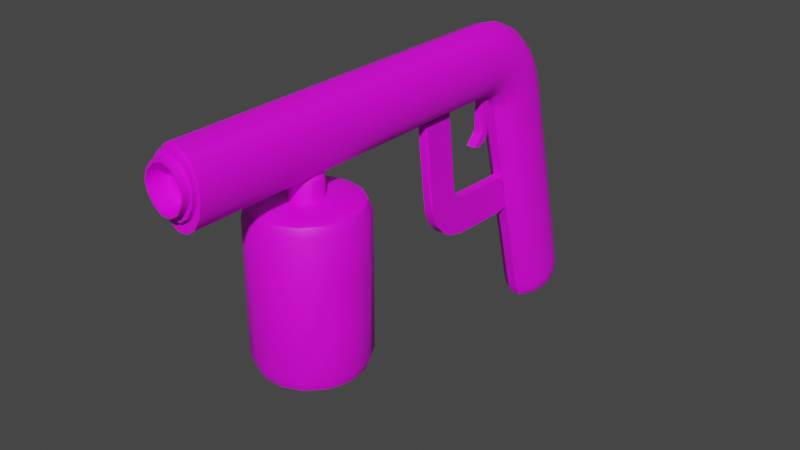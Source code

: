 # Source: Soudeuse.blend  (saved by Blender 2.93.20; exported with 4.5.12 LTS)
import bpy
from mathutils import Matrix  # noqa: F401  (used for matrix-valued properties, if any)

bpy.ops.wm.read_factory_settings(use_empty=True)
scene = bpy.context.scene
scene.name = 'Scene'

# ---- collections
col_collection = bpy.data.collections.new('Collection'); scene.collection.children.link(col_collection)

# ---- images (referenced by path relative to the original .blend; pixels are not part of the script)
import os
ASSET_DIR = os.environ.get("B2B_ASSET_DIR", "")  # directory of the original .blend (textures are referenced by path, not embedded)
HERE = os.path.dirname(os.path.abspath(__file__))  # packed textures are extracted next to this script under _unpacked/

def load_image(name, relpath, width, height, colorspace="sRGB"):
    """Load a texture the original file referenced (path relative to the .blend, or extracted next to this script)."""
    p = next((c for c in (os.path.join(HERE, relpath), os.path.join(ASSET_DIR, relpath)) if relpath and os.path.exists(c)), "")
    if p:
        img = bpy.data.images.load(p, check_existing=True)
        img.name = name
    else:  # same state as the original file: an image datablock whose file is absent (Cycles renders it pink)
        img = bpy.data.images.new(name, width, height)
        img.source = "FILE"
        img.filepath = "//" + (relpath or name)
    img.colorspace_settings.name = colorspace
    return img
img_carpentier_j_f_texture_tpmi_objets_png = load_image('Carpentier_J-F_Texture_TpMI_Objets.png', 'Carpentier-MI3-TP2-3D/Assets/Objets/Textures/Carpentier_J-F_Texture_TpMI_Objets.png', 1024, 1024, 'sRGB')

# ---- materials (node trees are filled in below, after node groups)
mat_carp_j_fc_gun_txt = bpy.data.materials.new('Carp_J-FC_Gun_Txt')
mat_carp_j_fc_gun_txt.use_transparent_shadow = False

# ---- node groups
ng_auto_smooth = bpy.data.node_groups.new('Auto Smooth', 'GeometryNodeTree')
_s = ng_auto_smooth.interface.new_socket(name='Geometry', in_out='OUTPUT', socket_type='NodeSocketGeometry')
_s = ng_auto_smooth.interface.new_socket(name='Geometry', in_out='INPUT', socket_type='NodeSocketGeometry')
_s = ng_auto_smooth.interface.new_socket(name='Angle', in_out='INPUT', socket_type='NodeSocketFloat')
_s.subtype = 'ANGLE'
_s.min_value = 0.0
_s.max_value = 3.142
ng_auto_smooth.is_modifier = True
_N = ng_auto_smooth.nodes; _L = ng_auto_smooth.links
n0 = _N.new('NodeGroupOutput'); n0.name = 'Group Output'; n0.location = (480, -100)
n1 = _N.new('NodeGroupInput'); n1.name = 'Group Input'; n1.location = (-420, -300)
n2 = _N.new('NodeGroupInput'); n2.name = 'Group Input.001'; n2.location = (-60, -100)
n3 = _N.new('GeometryNodeSetShadeSmooth'); n3.name = 'Set Shade Smooth'; n3.location = (120, -100)
n3.domain = 'EDGE'
n4 = _N.new('GeometryNodeSetShadeSmooth'); n4.name = 'Set Shade Smooth.001'; n4.location = (300, -100)
n5 = _N.new('GeometryNodeInputMeshEdgeAngle'); n5.name = 'Edge Angle'; n5.location = (-420, -220)
n6 = _N.new('GeometryNodeInputEdgeSmooth'); n6.name = 'Is Edge Smooth'; n6.location = (-60, -160)
n7 = _N.new('GeometryNodeInputShadeSmooth'); n7.name = 'Is Face Smooth'; n7.location = (-240, -340)
n8 = _N.new('FunctionNodeBooleanMath'); n8.name = 'Boolean Math'; n8.location = (-60, -220)
n9 = _N.new('FunctionNodeCompare'); n9.name = 'Compare'; n9.location = (-240, -180)
n9.operation = 'LESS_EQUAL'
_L.new(n5.outputs[0], n9.inputs[0])
_L.new(n4.outputs[0], n0.inputs[0])
_L.new(n1.outputs[1], n9.inputs[1])
_L.new(n9.outputs[0], n8.inputs[0])
_L.new(n7.outputs[0], n8.inputs[1])
_L.new(n2.outputs[0], n3.inputs[0])
_L.new(n6.outputs[0], n3.inputs[1])
_L.new(n3.outputs[0], n4.inputs[0])
_L.new(n8.outputs[0], n3.inputs[2])
n0.is_active_output = True

# ---- material node trees
mat_carp_j_fc_gun_txt.use_nodes = True; mat_carp_j_fc_gun_txt.node_tree.nodes.clear()
_N = mat_carp_j_fc_gun_txt.node_tree.nodes; _L = mat_carp_j_fc_gun_txt.node_tree.links
n0 = _N.new('ShaderNodeBsdfPrincipled'); n0.name = 'Principled BSDF'; n0.location = (10, 300)
n0.distribution = 'GGX'
n0.subsurface_method = 'BURLEY'
n0.inputs[3].default_value = 1.45
n0.inputs[27].default_value = (0.0, 0.0, 0.0, 1.0)
n0.inputs[28].default_value = 1.0
n1 = _N.new('ShaderNodeOutputMaterial'); n1.name = 'Material Output'; n1.location = (300, 300)
n2 = _N.new('ShaderNodeTexImage'); n2.name = 'Texture image'; n2.location = (-280, 280)
n2.image = img_carpentier_j_f_texture_tpmi_objets_png
n3 = _N.new('ShaderNodeTexImage'); n3.name = 'Texture image.001'; n3.location = (-280, -80)
n3.image = img_carpentier_j_f_texture_tpmi_objets_png
_L.new(n0.outputs[0], n1.inputs[0])
_L.new(n2.outputs[0], n0.inputs[0])
_L.new(n3.outputs[1], n0.inputs[4])
n1.is_active_output = True

# ---- world
world_world = bpy.data.worlds.new('World'); scene.world = world_world
world_world.use_nodes = True; world_world.node_tree.nodes.clear()
_N = world_world.node_tree.nodes; _L = world_world.node_tree.links
n0 = _N.new('ShaderNodeOutputWorld'); n0.name = 'World Output'; n0.location = (300, 300)
n1 = _N.new('ShaderNodeBackground'); n1.name = 'Background'; n1.location = (10, 300)
n1.inputs[0].default_value = (0.05088, 0.05088, 0.05088, 1.0)
_L.new(n1.outputs[0], n0.inputs[0])
n0.is_active_output = True
world_world.color = (0.05088, 0.05088, 0.05088)
world_world.use_sun_shadow = False
world_world.sun_shadow_jitter_overblur = 0.0

# ---- meshes
me_cylindre = bpy.data.meshes.new('Cylindre')
me_cylindre.from_pydata([(0.0, 0.1117, 2.275), (0.1771, 0.05585, 2.26), (0.3236, -0.102, 2.22), (0.4142, -0.3345, 2.162), (0.4331, -0.6015, 2.094), (0.3771, -0.8569, 2.03), (0.256, -1.056, 1.979), (0.09054, -1.166, 1.951), (-0.09054, -1.166, 1.951), (-0.256, -1.056, 1.979), (-0.3771, -0.8569, 2.03), (-0.4331, -0.6015, 2.094), (-0.4142, -0.3345, 2.162), (-0.3236, -0.102, 2.22), (-0.1771, 0.05585, 2.26), (0.1771, -0.08306, 2.73), (-4.925e-08, -0.03259, 2.757), (0.3236, -0.2258, 2.651), (0.4142, -0.436, 2.536), (0.4331, -0.6775, 2.403), (0.3771, -0.9083, 2.277), (0.256, -1.089, 2.178), (0.09054, -1.188, 2.123), (-0.09054, -1.188, 2.123), (-0.256, -1.089, 2.178), (-0.3771, -0.9083, 2.277), (-0.4331, -0.6775, 2.403), (-0.4142, -0.436, 2.536), (-0.3236, -0.2258, 2.651), (-0.1771, -0.08306, 2.73), (0.1771, -0.2917, 3.068), (-4.925e-08, -0.2499, 3.108), (0.3236, -0.4097, 2.956), (0.4142, -0.5836, 2.791), (0.4331, -0.7834, 2.601), (0.3771, -0.9744, 2.42), (0.256, -1.124, 2.278), (0.09054, -1.205, 2.201), (-0.09054, -1.205, 2.201), (-0.256, -1.124, 2.278), (-0.3771, -0.9744, 2.42), (-0.4331, -0.7834, 2.601), (-0.4142, -0.5836, 2.791), (-0.3236, -0.4097, 2.956), (-0.1771, -0.2917, 3.068), (0.1771, -0.7383, 3.484), (-1.66e-07, -0.7129, 3.535), (0.3236, -0.8102, 3.338), (0.4142, -0.9162, 3.122), (0.4331, -1.038, 2.875), (0.3771, -1.154, 2.639), (0.256, -1.245, 2.454), (0.09054, -1.295, 2.353), (-0.09054, -1.295, 2.353), (-0.256, -1.245, 2.454), (-0.3771, -1.154, 2.639), (-0.4331, -1.038, 2.875), (-0.4142, -0.9162, 3.122), (-0.3236, -0.8102, 3.338), (-0.1771, -0.7383, 3.484), (0.1771, -1.157, 3.663), (-2.216e-07, -1.147, 3.72), (0.3236, -1.185, 3.503), (0.4142, -1.227, 3.266), (0.4331, -1.275, 2.995), (0.3771, -1.32, 2.736), (0.256, -1.356, 2.533), (0.09054, -1.376, 2.422), (-0.09054, -1.376, 2.422), (-0.256, -1.356, 2.533), (-0.3771, -1.32, 2.736), (-0.4331, -1.275, 2.995), (-0.4142, -1.227, 3.266), (-0.3236, -1.185, 3.503), (-0.1771, -1.157, 3.663), (0.1645, -1.527, 3.719), (-0.0127, -1.528, 3.777), (0.3111, -1.526, 3.557), (0.4019, -1.526, 3.317), (0.4211, -1.526, 3.042), (0.3654, -1.527, 2.778), (0.2445, -1.529, 2.572), (0.07918, -1.53, 2.459), (-0.1019, -1.532, 2.459), (-0.2674, -1.533, 2.572), (-0.3888, -1.534, 2.777), (-0.445, -1.534, 3.041), (-0.4264, -1.533, 3.316), (-0.3361, -1.531, 3.556), (-0.1898, -1.53, 3.719), (0.2162, -8.299, 3.692), (0.04473, -8.3, 3.748), (0.3549, -8.298, 3.538), (0.4315, -8.298, 3.336), (0.443, -8.298, 3.172), (0.4033, -8.299, 2.984), (0.2931, -8.301, 2.796), (0.1343, -8.302, 2.688), (-0.04126, -8.304, 2.688), (-0.2003, -8.305, 2.796), (-0.3112, -8.305, 2.984), (-0.3516, -8.305, 3.173), (-0.3406, -8.305, 3.337), (-0.2648, -8.304, 3.538), (-0.1266, -8.302, 3.692), (0.2221, -8.299, 3.735), (0.04495, -8.3, 3.792), (0.3688, -8.298, 3.572), (0.4596, -8.298, 3.333), (0.4788, -8.298, 3.057), (0.4231, -8.299, 2.794), (0.3021, -8.301, 2.588), (0.1368, -8.302, 2.475), (-0.04424, -8.304, 2.475), (-0.2098, -8.305, 2.587), (-0.3312, -8.306, 2.793), (-0.3874, -8.306, 3.056), (-0.3687, -8.305, 3.332), (-0.2784, -8.303, 3.572), (-0.1321, -8.302, 3.735), (0.2221, -8.299, 3.735), (0.04495, -8.3, 3.792), (0.3688, -8.298, 3.572), (0.4596, -8.298, 3.333), (0.4788, -8.298, 3.057), (0.4231, -8.299, 2.794), (0.3021, -8.301, 2.588), (0.1368, -8.302, 2.475), (-0.04424, -8.304, 2.475), (-0.2098, -8.305, 2.587), (-0.3312, -8.306, 2.793), (-0.3874, -8.306, 3.056), (-0.3687, -8.305, 3.332), (-0.2784, -8.303, 3.572), (-0.1321, -8.302, 3.735), (0.212, -8.392, 3.588), (0.04533, -8.393, 3.642), (0.3442, -8.391, 3.441), (0.4091, -8.391, 3.27), (0.4141, -8.391, 3.197), (0.3877, -8.392, 3.072), (0.2863, -8.393, 2.899), (0.133, -8.394, 2.794), (-0.038, -8.396, 2.794), (-0.1917, -8.397, 2.899), (-0.294, -8.397, 3.072), (-0.3213, -8.397, 3.2), (-0.3165, -8.397, 3.271), (-0.2528, -8.396, 3.441), (-0.1212, -8.395, 3.587), (0.2169, -8.392, 3.693), (0.04551, -8.393, 3.748), (0.3557, -8.391, 3.539), (0.4323, -8.391, 3.336), (0.4437, -8.391, 3.172), (0.4041, -8.392, 2.984), (0.2938, -8.393, 2.797), (0.1351, -8.395, 2.688), (-0.04047, -8.396, 2.688), (-0.1995, -8.397, 2.796), (-0.3104, -8.398, 2.984), (-0.3509, -8.398, 3.173), (-0.3398, -8.397, 3.337), (-0.264, -8.396, 3.538), (-0.1258, -8.394, 3.692), (0.2098, -8.535, 3.531), (0.04573, -8.536, 3.584), (0.3385, -8.534, 3.388), (0.3969, -8.534, 3.234), (0.3985, -8.534, 3.21), (0.3793, -8.534, 3.119), (0.2827, -8.536, 2.955), (0.1323, -8.537, 2.852), (-0.03616, -8.539, 2.852), (-0.187, -8.54, 2.955), (-0.2845, -8.54, 3.12), (-0.3048, -8.54, 3.215), (-0.3034, -8.54, 3.236), (-0.2462, -8.539, 3.388), (-0.1182, -8.538, 3.53), (0.2125, -8.535, 3.588), (0.04583, -8.536, 3.642), (0.3447, -8.534, 3.441), (0.4095, -8.534, 3.27), (0.4146, -8.534, 3.197), (0.3882, -8.535, 3.072), (0.2868, -8.536, 2.899), (0.1335, -8.537, 2.795), (-0.03751, -8.539, 2.794), (-0.1912, -8.54, 2.899), (-0.2935, -8.54, 3.072), (-0.3208, -8.54, 3.2), (-0.316, -8.54, 3.271), (-0.2523, -8.539, 3.441), (-0.1207, -8.538, 3.587), (0.2075, -8.176, 3.53), (0.0434, -8.177, 3.583), (0.3361, -8.175, 3.387), (0.3946, -8.175, 3.233), (0.3962, -8.175, 3.21), (0.377, -8.176, 3.119), (0.2804, -8.177, 2.954), (0.13, -8.178, 2.852), (-0.0385, -8.18, 2.852), (-0.1893, -8.181, 2.954), (-0.2868, -8.181, 3.119), (-0.3071, -8.181, 3.214), (-0.3057, -8.181, 3.235), (-0.2485, -8.18, 3.387), (-0.1205, -8.179, 3.53), (0.09054, -0.8521, 0.712), (0.09054, -0.675, 0.01199), (-0.09054, -0.8521, 0.712), (-0.09054, -0.675, 0.01199), (0.09054, -0.8356, 0.7151), (0.09054, -0.7112, 0.00387), (-0.09054, -0.8356, 0.7151), (-0.09054, -0.7112, 0.00387), (0.09054, -0.902, 0.7024), (0.09054, -0.8324, -0.01625), (-0.09054, -0.902, 0.7024), (-0.09054, -0.8324, -0.01625), (0.09054, -0.9739, 0.6951), (0.09054, -0.9353, -0.02589), (-0.09054, -0.9739, 0.6951), (-0.09054, -0.9353, -0.02588), (0.08734, -1.495, 0.7046), (0.08624, -1.456, -0.01645), (-0.09367, -1.5, 0.7046), (-0.09477, -1.461, -0.01645), (0.08895, -1.894, 0.7225), (0.08923, -1.904, 0.0005023), (-0.09206, -1.9, 0.7225), (-0.09178, -1.909, 0.0005025), (0.08978, -1.923, 0.7205), (0.09244, -2.017, 0.004468), (-0.09123, -1.929, 0.7205), (-0.08858, -2.022, 0.004468), (0.09167, -1.99, 0.7276), (0.09618, -2.148, 0.02309), (-0.08934, -1.995, 0.7276), (-0.08484, -2.153, 0.02309), (0.09448, -2.089, 0.7373), (0.104, -2.423, 0.09725), (-0.08653, -2.094, 0.7373), (-0.07701, -2.428, 0.09725), (0.09594, -2.14, 0.7513), (0.1097, -2.622, 0.2143), (-0.08507, -2.145, 0.7513), (-0.07132, -2.627, 0.2143), (0.09785, -2.207, 0.7735), (0.1165, -2.86, 0.4659), (-0.08316, -2.212, 0.7735), (-0.06455, -2.865, 0.4659), (-0.09057, -1.377, 2.422), (0.09051, -1.377, 2.422), (-0.1018, -1.538, 2.429), (0.07932, -1.536, 2.429), (-0.09061, -1.378, 2.402), (0.09048, -1.378, 2.402), (-0.09174, -1.383, 1.737), (0.08934, -1.383, 1.737), (-0.09182, -1.41, 1.675), (0.08926, -1.41, 1.675), (-0.1023, -1.539, 1.771), (0.07877, -1.537, 1.771), (-0.09191, -1.462, 1.615), (0.08917, -1.462, 1.615), (-0.1024, -1.545, 1.753), (0.07866, -1.542, 1.754), (-0.103, -1.629, 1.529), (0.07799, -1.624, 1.528), (-0.1066, -1.617, 1.66), (0.07444, -1.613, 1.662), (-0.1001, -1.732, 1.561), (0.08093, -1.727, 1.56), (-0.1021, -1.656, 1.626), (0.07888, -1.65, 1.626), (0.09561, -3.019, 0.9548), (0.1191, -2.951, 0.7083), (-0.03467, -3.023, 0.9548), (-0.06196, -2.956, 0.7083), (0.1005, -3.19, 2.336), (0.1252, -3.167, 2.454), (-0.02981, -3.193, 2.336), (-0.05578, -3.173, 2.454), (0.06812, -2.283, 0.8554), (0.1015, -2.333, 0.8441), (0.09828, -2.222, 0.7898), (-0.07956, -2.338, 0.8441), (-0.04914, -2.286, 0.8554), (-0.08273, -2.227, 0.7898), (0.1072, -2.534, 2.459), (0.07381, -2.483, 2.459), (-0.04345, -2.486, 2.459), (-0.07383, -2.539, 2.459), (-0.0989, -1.497, 2.407), (-0.08141, -1.538, 2.409), (-0.1018, -1.538, 2.429), (-0.09497, -1.526, 2.408), (0.05894, -1.537, 2.408), (0.0822, -1.496, 2.406), (0.07932, -1.536, 2.429), (0.07419, -1.525, 2.408), (-0.0818, -1.534, 1.794), (-0.09949, -1.495, 1.779), (-0.1023, -1.539, 1.771), (-0.09542, -1.522, 1.79), (0.08162, -1.494, 1.778), (0.05854, -1.532, 1.793), (0.07877, -1.537, 1.771), (0.07374, -1.521, 1.789), (-1.622e-08, 1.063, -1.977), (0.0, 1.085, -1.574), (-7.909e-09, 1.109, -1.914), (-2.028e-09, 1.118, -1.766), (0.1451, 1.017, -1.989), (0.1771, 1.029, -1.588), (0.1612, 1.059, -1.927), (0.173, 1.063, -1.78), (0.265, 0.8878, -2.022), (0.3236, 0.8715, -1.628), (0.2945, 0.9149, -1.963), (0.316, 0.9089, -1.819), (0.3392, 0.6974, -2.07), (0.4142, 0.639, -1.687), (0.3769, 0.7033, -2.017), (0.4044, 0.6819, -1.876), (0.3547, 0.4787, -2.125), (0.4331, 0.3719, -1.754), (0.3941, 0.4603, -2.078), (0.4229, 0.4211, -1.942), (0.3089, 0.2696, -2.178), (0.3771, 0.1166, -1.819), (0.3432, 0.228, -2.137), (0.3683, 0.1717, -2.005), (0.2096, 0.1062, -2.219), (0.256, -0.08294, -1.869), (0.2329, 0.04639, -2.183), (0.25, -0.0231, -2.054), (0.07415, 0.0168, -2.242), (0.09054, -0.1921, -1.897), (0.08239, -0.05299, -2.208), (0.08842, -0.1297, -2.081), (-0.07415, 0.0168, -2.242), (-0.09054, -0.1921, -1.897), (-0.08239, -0.05299, -2.208), (-0.08842, -0.1297, -2.081), (-0.2096, 0.1062, -2.219), (-0.256, -0.08294, -1.869), (-0.2329, 0.04639, -2.183), (-0.25, -0.0231, -2.054), (-0.3089, 0.2696, -2.178), (-0.3771, 0.1166, -1.819), (-0.3432, 0.228, -2.137), (-0.3683, 0.1717, -2.005), (-0.3547, 0.4787, -2.125), (-0.4331, 0.3719, -1.754), (-0.3941, 0.4603, -2.078), (-0.4229, 0.4211, -1.942), (-0.3392, 0.6974, -2.07), (-0.4142, 0.639, -1.687), (-0.3769, 0.7033, -2.017), (-0.4044, 0.6819, -1.876), (-0.265, 0.8878, -2.022), (-0.3236, 0.8715, -1.628), (-0.2945, 0.9149, -1.963), (-0.316, 0.9089, -1.819), (-0.1451, 1.017, -1.989), (-0.1771, 1.029, -1.588), (-0.1612, 1.059, -1.927), (-0.173, 1.063, -1.78)], [], [(369, 14, 0, 313), (321, 2, 3, 325), (325, 3, 4, 329), (329, 4, 5, 333), (333, 5, 6, 337), (337, 6, 7, 210, 211, 341), (341, 211, 213, 345), (210, 7, 8, 212), (349, 9, 10, 353), (353, 10, 11, 357), (357, 11, 12, 361), (361, 12, 13, 365), (365, 13, 14, 369), (2, 1, 15, 17), (317, 1, 2, 321), (313, 0, 1, 317), (28, 27, 42, 43), (7, 6, 21, 22), (12, 11, 26, 27), (5, 4, 19, 20), (10, 9, 24, 25), (0, 14, 29, 16), (3, 2, 17, 18), (8, 7, 22, 23), (1, 0, 16, 15), (13, 12, 27, 28), (6, 5, 20, 21), (11, 10, 25, 26), (4, 3, 18, 19), (9, 8, 23, 24), (14, 13, 28, 29), (38, 37, 52, 53), (21, 20, 35, 36), (29, 28, 43, 44), (22, 21, 36, 37), (16, 29, 44, 31), (23, 22, 37, 38), (15, 16, 31, 30), (24, 23, 38, 39), (17, 15, 30, 32), (25, 24, 39, 40), (18, 17, 32, 33), (26, 25, 40, 41), (19, 18, 33, 34), (27, 26, 41, 42), (20, 19, 34, 35), (46, 59, 74, 61), (30, 31, 46, 45), (39, 38, 53, 54), (32, 30, 45, 47), (40, 39, 54, 55), (33, 32, 47, 48), (41, 40, 55, 56), (34, 33, 48, 49), (42, 41, 56, 57), (35, 34, 49, 50), (43, 42, 57, 58), (36, 35, 50, 51), (44, 43, 58, 59), (37, 36, 51, 52), (31, 44, 59, 46), (61, 74, 89, 76), (53, 52, 67, 68), (45, 46, 61, 60), (54, 53, 68, 69), (47, 45, 60, 62), (55, 54, 69, 70), (48, 47, 62, 63), (56, 55, 70, 71), (49, 48, 63, 64), (57, 56, 71, 72), (50, 49, 64, 65), (58, 57, 72, 73), (51, 50, 65, 66), (59, 58, 73, 74), (52, 51, 66, 67), (79, 78, 108, 109), (82, 83, 256, 257), (60, 61, 76, 75), (69, 68, 83, 84), (62, 60, 75, 77), (70, 69, 84, 85), (63, 62, 77, 78), (71, 70, 85, 86), (64, 63, 78, 79), (72, 71, 86, 87), (65, 64, 79, 80), (73, 72, 87, 88), (66, 65, 80, 81), (74, 73, 88, 89), (67, 66, 81, 82), (93, 92, 152, 153), (87, 86, 116, 117), (80, 79, 109, 110), (88, 87, 117, 118), (81, 80, 110, 111), (89, 88, 118, 119), (82, 81, 111, 112), (76, 89, 119, 106), (83, 82, 112, 113), (75, 76, 106, 105), (84, 83, 113, 114), (77, 75, 105, 107), (85, 84, 114, 115), (78, 77, 107, 108), (86, 85, 115, 116), (121, 120, 105, 106), (120, 122, 107, 105), (122, 123, 108, 107), (123, 124, 109, 108), (124, 125, 110, 109), (125, 126, 111, 110), (126, 127, 112, 111), (127, 128, 113, 112), (128, 129, 114, 113), (129, 130, 115, 114), (130, 131, 116, 115), (131, 132, 117, 116), (132, 133, 118, 117), (133, 134, 119, 118), (134, 121, 106, 119), (91, 90, 120, 121), (90, 92, 122, 120), (92, 93, 123, 122), (93, 94, 124, 123), (94, 95, 125, 124), (95, 96, 126, 125), (96, 97, 127, 126), (97, 98, 128, 127), (98, 99, 129, 128), (99, 100, 130, 129), (100, 101, 131, 130), (101, 102, 132, 131), (102, 103, 133, 132), (103, 104, 134, 133), (104, 91, 121, 134), (141, 140, 185, 186), (101, 100, 160, 161), (94, 93, 153, 154), (102, 101, 161, 162), (95, 94, 154, 155), (103, 102, 162, 163), (96, 95, 155, 156), (104, 103, 163, 164), (97, 96, 156, 157), (91, 104, 164, 151), (98, 97, 157, 158), (90, 91, 151, 150), (99, 98, 158, 159), (92, 90, 150, 152), (100, 99, 159, 160), (136, 135, 150, 151), (135, 137, 152, 150), (137, 138, 153, 152), (138, 139, 154, 153), (139, 140, 155, 154), (140, 141, 156, 155), (141, 142, 157, 156), (142, 143, 158, 157), (143, 144, 159, 158), (144, 145, 160, 159), (145, 146, 161, 160), (146, 147, 162, 161), (147, 148, 163, 162), (148, 149, 164, 163), (149, 136, 151, 164), (167, 165, 195, 197), (149, 148, 193, 194), (142, 141, 186, 187), (136, 149, 194, 181), (143, 142, 187, 188), (135, 136, 181, 180), (144, 143, 188, 189), (137, 135, 180, 182), (145, 144, 189, 190), (138, 137, 182, 183), (146, 145, 190, 191), (139, 138, 183, 184), (147, 146, 191, 192), (140, 139, 184, 185), (148, 147, 192, 193), (166, 165, 180, 181), (165, 167, 182, 180), (167, 168, 183, 182), (168, 169, 184, 183), (169, 170, 185, 184), (170, 171, 186, 185), (171, 172, 187, 186), (172, 173, 188, 187), (173, 174, 189, 188), (174, 175, 190, 189), (175, 176, 191, 190), (176, 177, 192, 191), (177, 178, 193, 192), (178, 179, 194, 193), (179, 166, 181, 194), (195, 196, 209, 208, 207, 206, 205, 204, 203, 202, 201, 200, 199, 198, 197), (175, 174, 204, 205), (168, 167, 197, 198), (176, 175, 205, 206), (169, 168, 198, 199), (177, 176, 206, 207), (170, 169, 199, 200), (178, 177, 207, 208), (171, 170, 200, 201), (179, 178, 208, 209), (172, 171, 201, 202), (166, 179, 209, 196), (173, 172, 202, 203), (165, 166, 196, 195), (174, 173, 203, 204), (345, 213, 212, 8, 9, 349), (213, 211, 215, 217), (217, 215, 219, 221), (210, 212, 216, 214), (212, 213, 217, 216), (211, 210, 214, 215), (221, 219, 223, 225), (215, 214, 218, 219), (214, 216, 220, 218), (216, 217, 221, 220), (222, 224, 228, 226), (219, 218, 222, 223), (218, 220, 224, 222), (220, 221, 225, 224), (229, 227, 231, 233), (224, 225, 229, 228), (225, 223, 227, 229), (223, 222, 226, 227), (231, 230, 234, 235), (227, 226, 230, 231), (226, 228, 232, 230), (228, 229, 233, 232), (234, 236, 240, 238), (230, 232, 236, 234), (232, 233, 237, 236), (233, 231, 235, 237), (241, 239, 243, 245), (236, 237, 241, 240), (237, 235, 239, 241), (235, 234, 238, 239), (242, 244, 248, 246), (239, 238, 242, 243), (238, 240, 244, 242), (240, 241, 245, 244), (249, 247, 251, 253), (244, 245, 249, 248), (245, 243, 247, 249), (243, 242, 246, 247), (279, 287, 292, 283), (247, 246, 250, 251), (246, 248, 252, 250), (248, 249, 253, 252), (283, 292, 293, 294, 295, 285), (252, 253, 281, 289, 291), (280, 278, 282, 284), (253, 251, 279, 281), (250, 252, 291, 290, 286, 288), (289, 281, 285, 295), (259, 301, 308, 261), (83, 68, 254, 256), (68, 67, 255, 254), (67, 82, 257, 255), (256, 254, 258, 296, 298), (296, 258, 260, 305), (310, 309, 304, 306, 264, 265), (254, 255, 259, 258), (257, 256, 298, 297, 300, 302), (255, 257, 302, 301, 259), (258, 259, 261, 260), (263, 265, 269, 267), (260, 261, 263, 262), (261, 308, 310, 265, 263), (306, 305, 260, 262, 264), (268, 266, 270, 272), (262, 263, 267, 266), (264, 262, 266, 268), (265, 264, 268, 269), (271, 273, 277, 275), (269, 268, 272, 273), (267, 269, 273, 271), (266, 267, 271, 270), (274, 275, 277, 276), (270, 271, 275, 274), (272, 270, 274, 276), (273, 272, 276, 277), (278, 280, 281, 279), (283, 285, 284, 282), (279, 283, 282, 278), (285, 281, 280, 284), (251, 250, 288, 287, 279), (286, 287, 288), (289, 290, 291), (286, 293, 292, 287), (289, 295, 294, 290), (286, 290, 294, 293), (296, 299, 298), (299, 297, 298), (300, 303, 302), (303, 301, 302), (304, 307, 306), (307, 305, 306), (308, 311, 310), (311, 309, 310), (304, 297, 299, 307), (307, 299, 296, 305), (308, 301, 303, 311), (311, 303, 300, 309), (300, 297, 304, 309), (313, 317, 319, 315), (315, 319, 318, 314), (314, 318, 316, 312), (317, 321, 323, 319), (319, 323, 322, 318), (318, 322, 320, 316), (321, 325, 327, 323), (323, 327, 326, 322), (322, 326, 324, 320), (325, 329, 331, 327), (327, 331, 330, 326), (326, 330, 328, 324), (329, 333, 335, 331), (331, 335, 334, 330), (330, 334, 332, 328), (333, 337, 339, 335), (335, 339, 338, 334), (334, 338, 336, 332), (337, 341, 343, 339), (339, 343, 342, 338), (338, 342, 340, 336), (341, 345, 347, 343), (343, 347, 346, 342), (342, 346, 344, 340), (345, 349, 351, 347), (347, 351, 350, 346), (346, 350, 348, 344), (349, 353, 355, 351), (351, 355, 354, 350), (350, 354, 352, 348), (353, 357, 359, 355), (355, 359, 358, 354), (354, 358, 356, 352), (357, 361, 363, 359), (359, 363, 362, 358), (358, 362, 360, 356), (361, 365, 367, 363), (363, 367, 366, 362), (362, 366, 364, 360), (365, 369, 371, 367), (367, 371, 370, 366), (366, 370, 368, 364), (369, 313, 315, 371), (371, 315, 314, 370), (370, 314, 312, 368), (312, 316, 320, 324, 328, 332, 336, 340, 344, 348, 352, 356, 360, 364, 368)])
me_cylindre.polygons.foreach_set('use_smooth', [True] * 355)
_uv = me_cylindre.uv_layers.new(name='CarteUV')
_uv.uv.foreach_set('vector', [0.03827, 0.9464, 0.09836, 0.9464, 0.09836, 0.9735, 0.03827, 0.9735, 0.03827, 0.9464, 0.09836, 0.9464, 0.09836, 0.9735, 0.03827, 0.9735, 0.03827, 0.9464, 0.09836, 0.9464, 0.09836, 0.9735, 0.03827, 0.9735, 0.03827, 0.9464, 0.09836, 0.9464, 0.09836, 0.9735, 0.03827, 0.9735, 0.03827, 0.9464, 0.09836, 0.9464, 0.09836, 0.9735, 0.03827, 0.9735, 0.1279, 0.9707, 0.1469, 0.9651, 0.1469, 0.9538, 0.1279, 0.9482, 0.1088, 0.9538, 0.1088, 0.9651, 0.1059, 0.9482, 0.1499, 0.9482, 0.1499, 0.9707, 0.1059, 0.9707, 0.1059, 0.9482, 0.1499, 0.9482, 0.1499, 0.9707, 0.1059, 0.9707, 0.03827, 0.9464, 0.09836, 0.9464, 0.09836, 0.9735, 0.03827, 0.9735, 0.03827, 0.9464, 0.09836, 0.9464, 0.09836, 0.9735, 0.03827, 0.9735, 0.03827, 0.9464, 0.09836, 0.9464, 0.09836, 0.9735, 0.03827, 0.9735, 0.03827, 0.9464, 0.09836, 0.9464, 0.09836, 0.9735, 0.03827, 0.9735, 0.03827, 0.9464, 0.09836, 0.9464, 0.09836, 0.9735, 0.03827, 0.9735, 0.1747, 0.6121, 0.1998, 0.6121, 0.1998, 0.6371, 0.1747, 0.6371, 0.03827, 0.9464, 0.09836, 0.9464, 0.09836, 0.9735, 0.03827, 0.9735, 0.03827, 0.9464, 0.09836, 0.9464, 0.09836, 0.9735, 0.03827, 0.9735, 0.1747, 0.6121, 0.1998, 0.6121, 0.1998, 0.6371, 0.1747, 0.6371, 0.1747, 0.6121, 0.1998, 0.6121, 0.1998, 0.6371, 0.1747, 0.6371, 0.1747, 0.6121, 0.1998, 0.6121, 0.1998, 0.6371, 0.1747, 0.6371, 0.1747, 0.6121, 0.1998, 0.6121, 0.1998, 0.6371, 0.1747, 0.6371, 0.1747, 0.6121, 0.1998, 0.6121, 0.1998, 0.6371, 0.1747, 0.6371, 0.1747, 0.6121, 0.1998, 0.6121, 0.1998, 0.6371, 0.1747, 0.6371, 0.1747, 0.6121, 0.1998, 0.6121, 0.1998, 0.6371, 0.1747, 0.6371, 0.1747, 0.6121, 0.1998, 0.6121, 0.1998, 0.6371, 0.1747, 0.6371, 0.1747, 0.6121, 0.1998, 0.6121, 0.1998, 0.6371, 0.1747, 0.6371, 0.1747, 0.6121, 0.1998, 0.6121, 0.1998, 0.6371, 0.1747, 0.6371, 0.1747, 0.6121, 0.1998, 0.6121, 0.1998, 0.6371, 0.1747, 0.6371, 0.1747, 0.6121, 0.1998, 0.6121, 0.1998, 0.6371, 0.1747, 0.6371, 0.1747, 0.6121, 0.1998, 0.6121, 0.1998, 0.6371, 0.1747, 0.6371, 0.1747, 0.6121, 0.1998, 0.6121, 0.1998, 0.6371, 0.1747, 0.6371, 0.1747, 0.6121, 0.1998, 0.6121, 0.1998, 0.6371, 0.1747, 0.6371, 0.1747, 0.6121, 0.1998, 0.6121, 0.1998, 0.6371, 0.1747, 0.6371, 0.1747, 0.6121, 0.1998, 0.6121, 0.1998, 0.6371, 0.1747, 0.6371, 0.1747, 0.6121, 0.1998, 0.6121, 0.1998, 0.6371, 0.1747, 0.6371, 0.1747, 0.6121, 0.1998, 0.6121, 0.1998, 0.6371, 0.1747, 0.6371, 0.1747, 0.6121, 0.1998, 0.6121, 0.1998, 0.6371, 0.1747, 0.6371, 0.1747, 0.6121, 0.1998, 0.6121, 0.1998, 0.6371, 0.1747, 0.6371, 0.1747, 0.6121, 0.1998, 0.6121, 0.1998, 0.6371, 0.1747, 0.6371, 0.1747, 0.6121, 0.1998, 0.6121, 0.1998, 0.6371, 0.1747, 0.6371, 0.1747, 0.6121, 0.1998, 0.6121, 0.1998, 0.6371, 0.1747, 0.6371, 0.1747, 0.6121, 0.1998, 0.6121, 0.1998, 0.6371, 0.1747, 0.6371, 0.1747, 0.6121, 0.1998, 0.6121, 0.1998, 0.6371, 0.1747, 0.6371, 0.1747, 0.6121, 0.1998, 0.6121, 0.1998, 0.6371, 0.1747, 0.6371, 0.1747, 0.6121, 0.1998, 0.6121, 0.1998, 0.6371, 0.1747, 0.6371, 0.1747, 0.6121, 0.1998, 0.6121, 0.1998, 0.6371, 0.1747, 0.6371, 0.1747, 0.6121, 0.1998, 0.6121, 0.1998, 0.6371, 0.1747, 0.6371, 0.1747, 0.6121, 0.1998, 0.6121, 0.1998, 0.6371, 0.1747, 0.6371, 0.1747, 0.6121, 0.1998, 0.6121, 0.1998, 0.6371, 0.1747, 0.6371, 0.1747, 0.6121, 0.1998, 0.6121, 0.1998, 0.6371, 0.1747, 0.6371, 0.1747, 0.6121, 0.1998, 0.6121, 0.1998, 0.6371, 0.1747, 0.6371, 0.1747, 0.6121, 0.1998, 0.6121, 0.1998, 0.6371, 0.1747, 0.6371, 0.1747, 0.6121, 0.1998, 0.6121, 0.1998, 0.6371, 0.1747, 0.6371, 0.1747, 0.6121, 0.1998, 0.6121, 0.1998, 0.6371, 0.1747, 0.6371, 0.1747, 0.6121, 0.1998, 0.6121, 0.1998, 0.6371, 0.1747, 0.6371, 0.1747, 0.6121, 0.1998, 0.6121, 0.1998, 0.6371, 0.1747, 0.6371, 0.1747, 0.6121, 0.1998, 0.6121, 0.1998, 0.6371, 0.1747, 0.6371, 0.1747, 0.6121, 0.1998, 0.6121, 0.1998, 0.6371, 0.1747, 0.6371, 0.1747, 0.6121, 0.1998, 0.6121, 0.1998, 0.6371, 0.1747, 0.6371, 0.1747, 0.6121, 0.1998, 0.6121, 0.1998, 0.6371, 0.1747, 0.6371, 0.1747, 0.6121, 0.1998, 0.6121, 0.1998, 0.6371, 0.1747, 0.6371, 0.1747, 0.6121, 0.1998, 0.6121, 0.1998, 0.6371, 0.1747, 0.6371, 0.1747, 0.6121, 0.1998, 0.6121, 0.1998, 0.6371, 0.1747, 0.6371, 0.1747, 0.6121, 0.1998, 0.6121, 0.1998, 0.6371, 0.1747, 0.6371, 0.1747, 0.6121, 0.1998, 0.6121, 0.1998, 0.6371, 0.1747, 0.6371, 0.1747, 0.6121, 0.1998, 0.6121, 0.1998, 0.6371, 0.1747, 0.6371, 0.1747, 0.6121, 0.1998, 0.6121, 0.1998, 0.6371, 0.1747, 0.6371, 0.1747, 0.6121, 0.1998, 0.6121, 0.1998, 0.6371, 0.1747, 0.6371, 0.1747, 0.6121, 0.1998, 0.6121, 0.1998, 0.6371, 0.1747, 0.6371, 0.1747, 0.6121, 0.1998, 0.6121, 0.1998, 0.6371, 0.1747, 0.6371, 0.1747, 0.6121, 0.1998, 0.6121, 0.1998, 0.6371, 0.1747, 0.6371, 0.1747, 0.6121, 0.1998, 0.6121, 0.1998, 0.6371, 0.1747, 0.6371, 0.1747, 0.6121, 0.1998, 0.6121, 0.1998, 0.6371, 0.1747, 0.6371, 0.1747, 0.6121, 0.1998, 0.6121, 0.1998, 0.6371, 0.1747, 0.6371, 0.1747, 0.6121, 0.1998, 0.6121, 0.1998, 0.6371, 0.1747, 0.6371, 0.1747, 0.6121, 0.1998, 0.6121, 0.1998, 0.6371, 0.1747, 0.6371, 0.1747, 0.6121, 0.1998, 0.6121, 0.1998, 0.6371, 0.1747, 0.6371, 0.1747, 0.6121, 0.1998, 0.6121, 0.1998, 0.6371, 0.1747, 0.6371, 0.4159, 0.9209, 0.4791, 0.9209, 0.4791, 0.9841, 0.4159, 0.9841, 0.1747, 0.6121, 0.1998, 0.6121, 0.1998, 0.6371, 0.1747, 0.6371, 0.1747, 0.6121, 0.1998, 0.6121, 0.1998, 0.6371, 0.1747, 0.6371, 0.1747, 0.6121, 0.1998, 0.6121, 0.1998, 0.6371, 0.1747, 0.6371, 0.1747, 0.6121, 0.1998, 0.6121, 0.1998, 0.6371, 0.1747, 0.6371, 0.1747, 0.6121, 0.1998, 0.6121, 0.1998, 0.6371, 0.1747, 0.6371, 0.1747, 0.6121, 0.1998, 0.6121, 0.1998, 0.6371, 0.1747, 0.6371, 0.1747, 0.6121, 0.1998, 0.6121, 0.1998, 0.6371, 0.1747, 0.6371, 0.1747, 0.6121, 0.1998, 0.6121, 0.1998, 0.6371, 0.1747, 0.6371, 0.1747, 0.6121, 0.1998, 0.6121, 0.1998, 0.6371, 0.1747, 0.6371, 0.1747, 0.6121, 0.1998, 0.6121, 0.1998, 0.6371, 0.1747, 0.6371, 0.1747, 0.6121, 0.1998, 0.6121, 0.1998, 0.6371, 0.1747, 0.6371, 0.1747, 0.6121, 0.1998, 0.6121, 0.1998, 0.6371, 0.1747, 0.6371, 0.1747, 0.6121, 0.1998, 0.6121, 0.1998, 0.6371, 0.1747, 0.6371, 0.1467, 0.9188, 0.1695, 0.9188, 0.1695, 0.9526, 0.1467, 0.9526, 0.1747, 0.6121, 0.1998, 0.6121, 0.1998, 0.6371, 0.1747, 0.6371, 0.1747, 0.6121, 0.1998, 0.6121, 0.1998, 0.6371, 0.1747, 0.6371, 0.1747, 0.6121, 0.1998, 0.6121, 0.1998, 0.6371, 0.1747, 0.6371, 0.1747, 0.6121, 0.1998, 0.6121, 0.1998, 0.6371, 0.1747, 0.6371, 0.1747, 0.6121, 0.1998, 0.6121, 0.1998, 0.6371, 0.1747, 0.6371, 0.1747, 0.6121, 0.1998, 0.6121, 0.1998, 0.6371, 0.1747, 0.6371, 0.1747, 0.6121, 0.1998, 0.6121, 0.1998, 0.6371, 0.1747, 0.6371, 0.1747, 0.6121, 0.1998, 0.6121, 0.1998, 0.6371, 0.1747, 0.6371, 0.1747, 0.6121, 0.1998, 0.6121, 0.1998, 0.6371, 0.1747, 0.6371, 0.1747, 0.6121, 0.1998, 0.6121, 0.1998, 0.6371, 0.1747, 0.6371, 0.1747, 0.6121, 0.1998, 0.6121, 0.1998, 0.6371, 0.1747, 0.6371, 0.1747, 0.6121, 0.1998, 0.6121, 0.1998, 0.6371, 0.1747, 0.6371, 0.1747, 0.6121, 0.1998, 0.6121, 0.1998, 0.6371, 0.1747, 0.6371, 0.1747, 0.6121, 0.1998, 0.6121, 0.1998, 0.6371, 0.1747, 0.6371, 0.1751, 0.6136, 0.1995, 0.6136, 0.1995, 0.638, 0.1751, 0.638, 0.4798, 0.5357, 0.5985, 0.5357, 0.5985, 0.6544, 0.4798, 0.6544, 0.4939, 0.5499, 0.5844, 0.5499, 0.5844, 0.6403, 0.4939, 0.6403, 0.4995, 0.5555, 0.5788, 0.5555, 0.5788, 0.6347, 0.4995, 0.6347, 0.4892, 0.5451, 0.5891, 0.5451, 0.5891, 0.645, 0.4892, 0.645, 0.4857, 0.5416, 0.5926, 0.5416, 0.5926, 0.6485, 0.4857, 0.6485, 0.4957, 0.5516, 0.5826, 0.5516, 0.5826, 0.6386, 0.4957, 0.6386, 0.4811, 0.537, 0.5973, 0.537, 0.5973, 0.6532, 0.4811, 0.6532, 0.4835, 0.5394, 0.5948, 0.5394, 0.5948, 0.6507, 0.4835, 0.6507, 0.4795, 0.5354, 0.5988, 0.5354, 0.5988, 0.6547, 0.4795, 0.6547, 0.4819, 0.5379, 0.5964, 0.5379, 0.5964, 0.6523, 0.4819, 0.6523, 0.4709, 0.5268, 0.6074, 0.5268, 0.6074, 0.6634, 0.4709, 0.6634, 0.4799, 0.5358, 0.5984, 0.5358, 0.5984, 0.6543, 0.4799, 0.6543, 0.4813, 0.5373, 0.597, 0.5373, 0.597, 0.6529, 0.4813, 0.6529, 0.4733, 0.5292, 0.605, 0.5292, 0.605, 0.6609, 0.4733, 0.6609, 0.1467, 0.9188, 0.1695, 0.9188, 0.1695, 0.9526, 0.1467, 0.9526, 0.1467, 0.9188, 0.1695, 0.9188, 0.1695, 0.9526, 0.1467, 0.9526, 0.1467, 0.9188, 0.1695, 0.9188, 0.1695, 0.9526, 0.1467, 0.9526, 0.1467, 0.9188, 0.1695, 0.9188, 0.1695, 0.9526, 0.1467, 0.9526, 0.1467, 0.9188, 0.1695, 0.9188, 0.1695, 0.9526, 0.1467, 0.9526, 0.1467, 0.9188, 0.1695, 0.9188, 0.1695, 0.9526, 0.1467, 0.9526, 0.1467, 0.9188, 0.1695, 0.9188, 0.1695, 0.9526, 0.1467, 0.9526, 0.1467, 0.9188, 0.1695, 0.9188, 0.1695, 0.9526, 0.1467, 0.9526, 0.1467, 0.9188, 0.1695, 0.9188, 0.1695, 0.9526, 0.1467, 0.9526, 0.1467, 0.9188, 0.1695, 0.9188, 0.1695, 0.9526, 0.1467, 0.9526, 0.1467, 0.9188, 0.1695, 0.9188, 0.1695, 0.9526, 0.1467, 0.9526, 0.1467, 0.9188, 0.1695, 0.9188, 0.1695, 0.9526, 0.1467, 0.9526, 0.1467, 0.9188, 0.1695, 0.9188, 0.1695, 0.9526, 0.1467, 0.9526, 0.1467, 0.9188, 0.1695, 0.9188, 0.1695, 0.9526, 0.1467, 0.9526, 0.1467, 0.9188, 0.1695, 0.9188, 0.1695, 0.9526, 0.1467, 0.9526, 0.1487, 0.9504, 0.173, 0.9504, 0.173, 0.9747, 0.1487, 0.9747, 0.1467, 0.9188, 0.1695, 0.9188, 0.1695, 0.9526, 0.1467, 0.9526, 0.1467, 0.9188, 0.1695, 0.9188, 0.1695, 0.9526, 0.1467, 0.9526, 0.1467, 0.9188, 0.1695, 0.9188, 0.1695, 0.9526, 0.1467, 0.9526, 0.1467, 0.9188, 0.1695, 0.9188, 0.1695, 0.9526, 0.1467, 0.9526, 0.1467, 0.9188, 0.1695, 0.9188, 0.1695, 0.9526, 0.1467, 0.9526, 0.1467, 0.9188, 0.1695, 0.9188, 0.1695, 0.9526, 0.1467, 0.9526, 0.1467, 0.9188, 0.1695, 0.9188, 0.1695, 0.9526, 0.1467, 0.9526, 0.1467, 0.9188, 0.1695, 0.9188, 0.1695, 0.9526, 0.1467, 0.9526, 0.1467, 0.9188, 0.1695, 0.9188, 0.1695, 0.9526, 0.1467, 0.9526, 0.1467, 0.9188, 0.1695, 0.9188, 0.1695, 0.9526, 0.1467, 0.9526, 0.1467, 0.9188, 0.1695, 0.9188, 0.1695, 0.9526, 0.1467, 0.9526, 0.1467, 0.9188, 0.1695, 0.9188, 0.1695, 0.9526, 0.1467, 0.9526, 0.1467, 0.9188, 0.1695, 0.9188, 0.1695, 0.9526, 0.1467, 0.9526, 0.1467, 0.9188, 0.1695, 0.9188, 0.1695, 0.9526, 0.1467, 0.9526, 0.1487, 0.9504, 0.173, 0.9504, 0.173, 0.9747, 0.1487, 0.9747, 0.1487, 0.9504, 0.173, 0.9504, 0.173, 0.9747, 0.1487, 0.9747, 0.1487, 0.9504, 0.173, 0.9504, 0.173, 0.9747, 0.1487, 0.9747, 0.1487, 0.9504, 0.173, 0.9504, 0.173, 0.9747, 0.1487, 0.9747, 0.1487, 0.9504, 0.173, 0.9504, 0.173, 0.9747, 0.1487, 0.9747, 0.1487, 0.9504, 0.173, 0.9504, 0.173, 0.9747, 0.1487, 0.9747, 0.1487, 0.9504, 0.173, 0.9504, 0.173, 0.9747, 0.1487, 0.9747, 0.1487, 0.9504, 0.173, 0.9504, 0.173, 0.9747, 0.1487, 0.9747, 0.1487, 0.9504, 0.173, 0.9504, 0.173, 0.9747, 0.1487, 0.9747, 0.1487, 0.9504, 0.173, 0.9504, 0.173, 0.9747, 0.1487, 0.9747, 0.1487, 0.9504, 0.173, 0.9504, 0.173, 0.9747, 0.1487, 0.9747, 0.1487, 0.9504, 0.173, 0.9504, 0.173, 0.9747, 0.1487, 0.9747, 0.1487, 0.9504, 0.173, 0.9504, 0.173, 0.9747, 0.1487, 0.9747, 0.1467, 0.9188, 0.1695, 0.9188, 0.1695, 0.9526, 0.1467, 0.9526, 0.1467, 0.9188, 0.1695, 0.9188, 0.1695, 0.9526, 0.1467, 0.9526, 0.1691, 0.6039, 0.2104, 0.6039, 0.2104, 0.6453, 0.1691, 0.6453, 0.1487, 0.9504, 0.173, 0.9504, 0.173, 0.9747, 0.1487, 0.9747, 0.1487, 0.9504, 0.173, 0.9504, 0.173, 0.9747, 0.1487, 0.9747, 0.1487, 0.9504, 0.173, 0.9504, 0.173, 0.9747, 0.1487, 0.9747, 0.1487, 0.9504, 0.173, 0.9504, 0.173, 0.9747, 0.1487, 0.9747, 0.1487, 0.9504, 0.173, 0.9504, 0.173, 0.9747, 0.1487, 0.9747, 0.1487, 0.9504, 0.173, 0.9504, 0.173, 0.9747, 0.1487, 0.9747, 0.1487, 0.9504, 0.173, 0.9504, 0.173, 0.9747, 0.1487, 0.9747, 0.1487, 0.9504, 0.173, 0.9504, 0.173, 0.9747, 0.1487, 0.9747, 0.1487, 0.9504, 0.173, 0.9504, 0.173, 0.9747, 0.1487, 0.9747, 0.1487, 0.9504, 0.173, 0.9504, 0.173, 0.9747, 0.1487, 0.9747, 0.1487, 0.9504, 0.173, 0.9504, 0.173, 0.9747, 0.1487, 0.9747, 0.1487, 0.9504, 0.173, 0.9504, 0.173, 0.9747, 0.1487, 0.9747, 0.1487, 0.9504, 0.173, 0.9504, 0.173, 0.9747, 0.1487, 0.9747, 0.1487, 0.9504, 0.173, 0.9504, 0.173, 0.9747, 0.1487, 0.9747, 0.03106, 0.9512, 0.04763, 0.9512, 0.04763, 0.9678, 0.03106, 0.9678, 0.03106, 0.9512, 0.04763, 0.9512, 0.04763, 0.9678, 0.03106, 0.9678, 0.03106, 0.9512, 0.04763, 0.9512, 0.04763, 0.9678, 0.03106, 0.9678, 0.03106, 0.9512, 0.04763, 0.9512, 0.04763, 0.9678, 0.03106, 0.9678, 0.03106, 0.9512, 0.04763, 0.9512, 0.04763, 0.9678, 0.03106, 0.9678, 0.03106, 0.9512, 0.04763, 0.9512, 0.04763, 0.9678, 0.03106, 0.9678, 0.03106, 0.9512, 0.04763, 0.9512, 0.04763, 0.9678, 0.03106, 0.9678, 0.03106, 0.9512, 0.04763, 0.9512, 0.04763, 0.9678, 0.03106, 0.9678, 0.03106, 0.9512, 0.04763, 0.9512, 0.04763, 0.9678, 0.03106, 0.9678, 0.03106, 0.9512, 0.04763, 0.9512, 0.04763, 0.9678, 0.03106, 0.9678, 0.03106, 0.9512, 0.04763, 0.9512, 0.04763, 0.9678, 0.03106, 0.9678, 0.03106, 0.9512, 0.04763, 0.9512, 0.04763, 0.9678, 0.03106, 0.9678, 0.03106, 0.9512, 0.04763, 0.9512, 0.04763, 0.9678, 0.03106, 0.9678, 0.03106, 0.9512, 0.04763, 0.9512, 0.04763, 0.9678, 0.03106, 0.9678, 0.03106, 0.9512, 0.04763, 0.9512, 0.04763, 0.9678, 0.03106, 0.9678, 0.07874, 0.5209, 0.09858, 0.5167, 0.115, 0.5048, 0.1251, 0.4872, 0.1272, 0.4671, 0.121, 0.4478, 0.1074, 0.4327, 0.08888, 0.4244, 0.0686, 0.4244, 0.05008, 0.4327, 0.03651, 0.4478, 0.03024, 0.4671, 0.03236, 0.4872, 0.0425, 0.5048, 0.05891, 0.5167, 0.1691, 0.6039, 0.2104, 0.6039, 0.2104, 0.6453, 0.1691, 0.6453, 0.1691, 0.6039, 0.2104, 0.6039, 0.2104, 0.6453, 0.1691, 0.6453, 0.1691, 0.6039, 0.2104, 0.6039, 0.2104, 0.6453, 0.1691, 0.6453, 0.1691, 0.6039, 0.2104, 0.6039, 0.2104, 0.6453, 0.1691, 0.6453, 0.1691, 0.6039, 0.2104, 0.6039, 0.2104, 0.6453, 0.1691, 0.6453, 0.1691, 0.6039, 0.2104, 0.6039, 0.2104, 0.6453, 0.1691, 0.6453, 0.1691, 0.6039, 0.2104, 0.6039, 0.2104, 0.6453, 0.1691, 0.6453, 0.1691, 0.6039, 0.2104, 0.6039, 0.2104, 0.6453, 0.1691, 0.6453, 0.1691, 0.6039, 0.2104, 0.6039, 0.2104, 0.6453, 0.1691, 0.6453, 0.1691, 0.6039, 0.2104, 0.6039, 0.2104, 0.6453, 0.1691, 0.6453, 0.1691, 0.6039, 0.2104, 0.6039, 0.2104, 0.6453, 0.1691, 0.6453, 0.1691, 0.6039, 0.2104, 0.6039, 0.2104, 0.6453, 0.1691, 0.6453, 0.1691, 0.6039, 0.2104, 0.6039, 0.2104, 0.6453, 0.1691, 0.6453, 0.1691, 0.6039, 0.2104, 0.6039, 0.2104, 0.6453, 0.1691, 0.6453, 0.1279, 0.9707, 0.1469, 0.9651, 0.1469, 0.9538, 0.1279, 0.9482, 0.1088, 0.9538, 0.1088, 0.9651, 0.2769, 0.7186, 0.3131, 0.7186, 0.3131, 0.7548, 0.2769, 0.7548, 0.2769, 0.7186, 0.3131, 0.7186, 0.3131, 0.7548, 0.2769, 0.7548, 0.4842, 0.5401, 0.5941, 0.5401, 0.5941, 0.65, 0.4842, 0.65, 0.2769, 0.7186, 0.3131, 0.7186, 0.3131, 0.7548, 0.2769, 0.7548, 0.2769, 0.7186, 0.3131, 0.7186, 0.3131, 0.7548, 0.2769, 0.7548, 0.2769, 0.7186, 0.3131, 0.7186, 0.3131, 0.7548, 0.2769, 0.7548, 0.2769, 0.7186, 0.3131, 0.7186, 0.3131, 0.7548, 0.2769, 0.7548, 0.2769, 0.7186, 0.3131, 0.7186, 0.3131, 0.7548, 0.2769, 0.7548, 0.2769, 0.7186, 0.3131, 0.7186, 0.3131, 0.7548, 0.2769, 0.7548, 0.2769, 0.7186, 0.3131, 0.7186, 0.3131, 0.7548, 0.2769, 0.7548, 0.2769, 0.7186, 0.3131, 0.7186, 0.3131, 0.7548, 0.2769, 0.7548, 0.2769, 0.7186, 0.3131, 0.7186, 0.3131, 0.7548, 0.2769, 0.7548, 0.2769, 0.7186, 0.3131, 0.7186, 0.3131, 0.7548, 0.2769, 0.7548, 0.2769, 0.7186, 0.3131, 0.7186, 0.3131, 0.7548, 0.2769, 0.7548, 0.2769, 0.7186, 0.3131, 0.7186, 0.3131, 0.7548, 0.2769, 0.7548, 0.2769, 0.7186, 0.3131, 0.7186, 0.3131, 0.7548, 0.2769, 0.7548, 0.2769, 0.7186, 0.3131, 0.7186, 0.3131, 0.7548, 0.2769, 0.7548, 0.2769, 0.7186, 0.3131, 0.7186, 0.3131, 0.7548, 0.2769, 0.7548, 0.2769, 0.7186, 0.3131, 0.7186, 0.3131, 0.7548, 0.2769, 0.7548, 0.2769, 0.7186, 0.3131, 0.7186, 0.3131, 0.7548, 0.2769, 0.7548, 0.2769, 0.7186, 0.3131, 0.7186, 0.3131, 0.7548, 0.2769, 0.7548, 0.2769, 0.7186, 0.3131, 0.7186, 0.3131, 0.7548, 0.2769, 0.7548, 0.2769, 0.7186, 0.3131, 0.7186, 0.3131, 0.7548, 0.2769, 0.7548, 0.2769, 0.7186, 0.3131, 0.7186, 0.3131, 0.7548, 0.2769, 0.7548, 0.2769, 0.7186, 0.3131, 0.7186, 0.3131, 0.7548, 0.2769, 0.7548, 0.2769, 0.7186, 0.3131, 0.7186, 0.3131, 0.7548, 0.2769, 0.7548, 0.2769, 0.7186, 0.3131, 0.7186, 0.3131, 0.7548, 0.2769, 0.7548, 0.2769, 0.7186, 0.3131, 0.7186, 0.3131, 0.7548, 0.2769, 0.7548, 0.2769, 0.7186, 0.3131, 0.7186, 0.3131, 0.7548, 0.2769, 0.7548, 0.2769, 0.7186, 0.3131, 0.7186, 0.3131, 0.7548, 0.2769, 0.7548, 0.2769, 0.7186, 0.3131, 0.7186, 0.3131, 0.7548, 0.2769, 0.7548, 0.2769, 0.7186, 0.3131, 0.7186, 0.3131, 0.7548, 0.2769, 0.7548, 0.2769, 0.7186, 0.3131, 0.7186, 0.3131, 0.7548, 0.2769, 0.7548, 0.2769, 0.7186, 0.3131, 0.7186, 0.3131, 0.7548, 0.2769, 0.7548, 0.2769, 0.7186, 0.3131, 0.7186, 0.3131, 0.7548, 0.2769, 0.7548, 0.2769, 0.7186, 0.3131, 0.7186, 0.3131, 0.7548, 0.2769, 0.7548, 0.2769, 0.7186, 0.3131, 0.7186, 0.3131, 0.7548, 0.2769, 0.7548, 0.2769, 0.7186, 0.3131, 0.7186, 0.3131, 0.7548, 0.2769, 0.7548, 0.2769, 0.7186, 0.3131, 0.7186, 0.3131, 0.7548, 0.2769, 0.7548, 0.2769, 0.7186, 0.3131, 0.7186, 0.3131, 0.7548, 0.2769, 0.7548, 0.2769, 0.7186, 0.3131, 0.7186, 0.3131, 0.7548, 0.2769, 0.7548, 0.5392, 0.7438, 0.6679, 0.6694, 0.6679, 0.5207, 0.5392, 0.4464, 0.4104, 0.5207, 0.4104, 0.6694, 0.295, 0.7548, 0.3122, 0.7423, 0.3056, 0.722, 0.2844, 0.722, 0.2778, 0.7423, 0.2769, 0.7186, 0.3131, 0.7186, 0.3131, 0.7548, 0.2769, 0.7548, 0.2769, 0.7186, 0.3131, 0.7186, 0.3131, 0.7548, 0.2769, 0.7548, 0.295, 0.7548, 0.3107, 0.7457, 0.3107, 0.7276, 0.295, 0.7186, 0.2793, 0.7276, 0.2793, 0.7457, 0.2769, 0.7186, 0.3131, 0.7186, 0.3131, 0.7548, 0.2769, 0.7548, 0.4159, 0.9209, 0.4791, 0.9209, 0.4791, 0.9841, 0.4159, 0.9841, 0.4159, 0.9209, 0.4791, 0.9209, 0.4791, 0.9841, 0.4159, 0.9841, 0.3904, 0.4464, 0.6879, 0.4464, 0.6879, 0.7438, 0.3904, 0.7438, 0.4159, 0.9209, 0.4791, 0.9209, 0.4791, 0.9841, 0.4159, 0.9841, 0.4475, 0.9841, 0.4775, 0.9623, 0.466, 0.927, 0.4289, 0.927, 0.4175, 0.9623, 0.4159, 0.9209, 0.4791, 0.9209, 0.4791, 0.9841, 0.4159, 0.9841, 0.4475, 0.9841, 0.4748, 0.9683, 0.4748, 0.9367, 0.4475, 0.9209, 0.4201, 0.9367, 0.4201, 0.9683, 0.3904, 0.4464, 0.6879, 0.4464, 0.6879, 0.7438, 0.3904, 0.7438, 0.4475, 0.9841, 0.4748, 0.9683, 0.4748, 0.9367, 0.4475, 0.9209, 0.4201, 0.9367, 0.4201, 0.9683, 0.4475, 0.9841, 0.4775, 0.9623, 0.466, 0.927, 0.4289, 0.927, 0.4175, 0.9623, 0.4159, 0.9209, 0.4791, 0.9209, 0.4791, 0.9841, 0.4159, 0.9841, 0.4159, 0.9209, 0.4791, 0.9209, 0.4791, 0.9841, 0.4159, 0.9841, 0.4159, 0.9209, 0.4791, 0.9209, 0.4791, 0.9841, 0.4159, 0.9841, 0.4475, 0.9841, 0.4775, 0.9623, 0.466, 0.927, 0.4289, 0.927, 0.4175, 0.9623, 0.4475, 0.9841, 0.4775, 0.9623, 0.466, 0.927, 0.4289, 0.927, 0.4175, 0.9623, 0.4159, 0.9209, 0.4791, 0.9209, 0.4791, 0.9841, 0.4159, 0.9841, 0.4159, 0.9209, 0.4791, 0.9209, 0.4791, 0.9841, 0.4159, 0.9841, 0.4159, 0.9209, 0.4791, 0.9209, 0.4791, 0.9841, 0.4159, 0.9841, 0.4159, 0.9209, 0.4791, 0.9209, 0.4791, 0.9841, 0.4159, 0.9841, 0.4159, 0.9209, 0.4791, 0.9209, 0.4791, 0.9841, 0.4159, 0.9841, 0.4159, 0.9209, 0.4791, 0.9209, 0.4791, 0.9841, 0.4159, 0.9841, 0.4159, 0.9209, 0.4791, 0.9209, 0.4791, 0.9841, 0.4159, 0.9841, 0.4159, 0.9209, 0.4791, 0.9209, 0.4791, 0.9841, 0.4159, 0.9841, 0.4159, 0.9209, 0.4791, 0.9209, 0.4791, 0.9841, 0.4159, 0.9841, 0.4159, 0.9209, 0.4791, 0.9209, 0.4791, 0.9841, 0.4159, 0.9841, 0.4159, 0.9209, 0.4791, 0.9209, 0.4791, 0.9841, 0.4159, 0.9841, 0.4159, 0.9209, 0.4791, 0.9209, 0.4791, 0.9841, 0.4159, 0.9841, 0.2769, 0.7186, 0.3131, 0.7186, 0.3131, 0.7548, 0.2769, 0.7548, 0.2769, 0.7186, 0.3131, 0.7186, 0.3131, 0.7548, 0.2769, 0.7548, 0.2769, 0.7186, 0.3131, 0.7186, 0.3131, 0.7548, 0.2769, 0.7548, 0.2769, 0.7186, 0.3131, 0.7186, 0.3131, 0.7548, 0.2769, 0.7548, 0.295, 0.7548, 0.3122, 0.7423, 0.3056, 0.722, 0.2844, 0.722, 0.2778, 0.7423, 0.2769, 0.7186, 0.3131, 0.7186, 0.3131, 0.7548, 0.2769, 0.7186, 0.3131, 0.7186, 0.3131, 0.7548, 0.2769, 0.7186, 0.3131, 0.7186, 0.3131, 0.7548, 0.2769, 0.7548, 0.2769, 0.7186, 0.3131, 0.7186, 0.3131, 0.7548, 0.2769, 0.7548, 0.2769, 0.7186, 0.3131, 0.7186, 0.3131, 0.7548, 0.2769, 0.7548, 0.4159, 0.9209, 0.4791, 0.9209, 0.4791, 0.9841, 0.4159, 0.9209, 0.4791, 0.9209, 0.4791, 0.9841, 0.4159, 0.9209, 0.4791, 0.9209, 0.4791, 0.9841, 0.4159, 0.9209, 0.4791, 0.9209, 0.4791, 0.9841, 0.4159, 0.9209, 0.4791, 0.9209, 0.4791, 0.9841, 0.4159, 0.9209, 0.4791, 0.9209, 0.4791, 0.9841, 0.4159, 0.9209, 0.4791, 0.9209, 0.4791, 0.9841, 0.4159, 0.9209, 0.4791, 0.9209, 0.4791, 0.9841, 0.4159, 0.9209, 0.4791, 0.9209, 0.4791, 0.9841, 0.4159, 0.9841, 0.4159, 0.9209, 0.4791, 0.9209, 0.4791, 0.9841, 0.4159, 0.9841, 0.4159, 0.9209, 0.4791, 0.9209, 0.4791, 0.9841, 0.4159, 0.9841, 0.4159, 0.9209, 0.4791, 0.9209, 0.4791, 0.9841, 0.4159, 0.9841, 0.4159, 0.9209, 0.4791, 0.9209, 0.4791, 0.9841, 0.4159, 0.9841, 0.04291, 0.6086, 0.08746, 0.6086, 0.08746, 0.6532, 0.04291, 0.6532, 0.04291, 0.6086, 0.08746, 0.6086, 0.08746, 0.6532, 0.04291, 0.6532, 0.04291, 0.6086, 0.08746, 0.6086, 0.08746, 0.6532, 0.04291, 0.6532, 0.04291, 0.6086, 0.08746, 0.6086, 0.08746, 0.6532, 0.04291, 0.6532, 0.04291, 0.6086, 0.08746, 0.6086, 0.08746, 0.6532, 0.04291, 0.6532, 0.04291, 0.6086, 0.08746, 0.6086, 0.08746, 0.6532, 0.04291, 0.6532, 0.04291, 0.6086, 0.08746, 0.6086, 0.08746, 0.6532, 0.04291, 0.6532, 0.04291, 0.6086, 0.08746, 0.6086, 0.08746, 0.6532, 0.04291, 0.6532, 0.04291, 0.6086, 0.08746, 0.6086, 0.08746, 0.6532, 0.04291, 0.6532, 0.04291, 0.6086, 0.08746, 0.6086, 0.08746, 0.6532, 0.04291, 0.6532, 0.04291, 0.6086, 0.08746, 0.6086, 0.08746, 0.6532, 0.04291, 0.6532, 0.04291, 0.6086, 0.08746, 0.6086, 0.08746, 0.6532, 0.04291, 0.6532, 0.04291, 0.6086, 0.08746, 0.6086, 0.08746, 0.6532, 0.04291, 0.6532, 0.04291, 0.6086, 0.08746, 0.6086, 0.08746, 0.6532, 0.04291, 0.6532, 0.04291, 0.6086, 0.08746, 0.6086, 0.08746, 0.6532, 0.04291, 0.6532, 0.04291, 0.6086, 0.08746, 0.6086, 0.08746, 0.6532, 0.04291, 0.6532, 0.04291, 0.6086, 0.08746, 0.6086, 0.08746, 0.6532, 0.04291, 0.6532, 0.04291, 0.6086, 0.08746, 0.6086, 0.08746, 0.6532, 0.04291, 0.6532, 0.04291, 0.6086, 0.08746, 0.6086, 0.08746, 0.6532, 0.04291, 0.6532, 0.04291, 0.6086, 0.08746, 0.6086, 0.08746, 0.6532, 0.04291, 0.6532, 0.04291, 0.6086, 0.08746, 0.6086, 0.08746, 0.6532, 0.04291, 0.6532, 0.04291, 0.6086, 0.08746, 0.6086, 0.08746, 0.6532, 0.04291, 0.6532, 0.04291, 0.6086, 0.08746, 0.6086, 0.08746, 0.6532, 0.04291, 0.6532, 0.04291, 0.6086, 0.08746, 0.6086, 0.08746, 0.6532, 0.04291, 0.6532, 0.04291, 0.6086, 0.08746, 0.6086, 0.08746, 0.6532, 0.04291, 0.6532, 0.04291, 0.6086, 0.08746, 0.6086, 0.08746, 0.6532, 0.04291, 0.6532, 0.04291, 0.6086, 0.08746, 0.6086, 0.08746, 0.6532, 0.04291, 0.6532, 0.04291, 0.6086, 0.08746, 0.6086, 0.08746, 0.6532, 0.04291, 0.6532, 0.04291, 0.6086, 0.08746, 0.6086, 0.08746, 0.6532, 0.04291, 0.6532, 0.04291, 0.6086, 0.08746, 0.6086, 0.08746, 0.6532, 0.04291, 0.6532, 0.04291, 0.6086, 0.08746, 0.6086, 0.08746, 0.6532, 0.04291, 0.6532, 0.04291, 0.6086, 0.08746, 0.6086, 0.08746, 0.6532, 0.04291, 0.6532, 0.04291, 0.6086, 0.08746, 0.6086, 0.08746, 0.6532, 0.04291, 0.6532, 0.04291, 0.6086, 0.08746, 0.6086, 0.08746, 0.6532, 0.04291, 0.6532, 0.04291, 0.6086, 0.08746, 0.6086, 0.08746, 0.6532, 0.04291, 0.6532, 0.04291, 0.6086, 0.08746, 0.6086, 0.08746, 0.6532, 0.04291, 0.6532, 0.04291, 0.6086, 0.08746, 0.6086, 0.08746, 0.6532, 0.04291, 0.6532, 0.04291, 0.6086, 0.08746, 0.6086, 0.08746, 0.6532, 0.04291, 0.6532, 0.04291, 0.6086, 0.08746, 0.6086, 0.08746, 0.6532, 0.04291, 0.6532, 0.04291, 0.6086, 0.08746, 0.6086, 0.08746, 0.6532, 0.04291, 0.6532, 0.04291, 0.6086, 0.08746, 0.6086, 0.08746, 0.6532, 0.04291, 0.6532, 0.04291, 0.6086, 0.08746, 0.6086, 0.08746, 0.6532, 0.04291, 0.6532, 0.04291, 0.6086, 0.08746, 0.6086, 0.08746, 0.6532, 0.04291, 0.6532, 0.04291, 0.6086, 0.08746, 0.6086, 0.08746, 0.6532, 0.04291, 0.6532, 0.04291, 0.6086, 0.08746, 0.6086, 0.08746, 0.6532, 0.04291, 0.6532, 0.06518, 0.6532, 0.07424, 0.6513, 0.08173, 0.6458, 0.08637, 0.6378, 0.08733, 0.6286, 0.08447, 0.6198, 0.07827, 0.6129, 0.06981, 0.6091, 0.06055, 0.6091, 0.05209, 0.6129, 0.04589, 0.6198, 0.04303, 0.6286, 0.044, 0.6378, 0.04863, 0.6458, 0.05612, 0.6513])
me_cylindre.materials.append(mat_carp_j_fc_gun_txt)
me_cylindre.use_remesh_fix_poles = True
me_cylindre.use_remesh_preserve_attributes = False
me_cylindre.update()
me_cylindre_002 = bpy.data.meshes.new('Cylindre.002')
me_cylindre_002.from_pydata([(0.001777, -5.611, 2.128), (0.1217, -5.637, 2.128), (0.2209, -5.709, 2.128), (0.2822, -5.815, 2.128), (0.295, -5.937, 2.128), (0.2571, -6.053, 2.128), (0.1751, -6.144, 2.128), (0.06308, -6.194, 2.128), (-0.05952, -6.194, 2.128), (-0.1715, -6.144, 2.128), (-0.2536, -6.053, 2.128), (-0.2914, -5.937, 2.128), (-0.2786, -5.815, 2.128), (-0.2173, -5.709, 2.128), (-0.1181, -5.637, 2.128), (-0.08086, -5.637, 2.61), (-0.1492, -5.709, 2.61), (-0.1915, -5.815, 2.61), (-0.2003, -5.937, 2.61), (-0.1742, -6.053, 2.61), (-0.1176, -6.144, 2.61), (-0.04047, -6.194, 2.61), (0.04402, -6.194, 2.61), (0.1212, -6.144, 2.61), (0.1777, -6.053, 2.61), (0.2038, -5.937, 2.61), (0.195, -5.815, 2.61), (0.1528, -5.709, 2.61), (0.001777, -5.611, 2.61), (0.08441, -5.637, 2.61), (0.1217, -5.637, 2.482), (0.001777, -5.611, 2.482), (0.2209, -5.709, 2.482), (0.2822, -5.815, 2.482), (0.295, -5.937, 2.482), (0.2571, -6.053, 2.482), (0.1751, -6.144, 2.482), (0.06308, -6.194, 2.482), (-0.05952, -6.194, 2.482), (-0.1715, -6.144, 2.482), (-0.2536, -6.053, 2.482), (-0.2914, -5.937, 2.482), (-0.2786, -5.815, 2.482), (-0.2173, -5.709, 2.482), (-0.1181, -5.637, 2.482), (0.001777, -5.225, -0.8721), (0.001777, -4.906, -0.5601), (0.001777, -4.999, -0.7807), (0.2788, -5.284, -0.8721), (0.4085, -4.992, -0.5601), (0.3705, -5.078, -0.7807), (0.5079, -5.45, -0.8721), (0.7449, -5.237, -0.5601), (0.6755, -5.299, -0.7807), (0.6495, -5.696, -0.8721), (0.9528, -5.597, -0.5601), (0.864, -5.626, -0.7807), (0.6791, -5.977, -0.8721), (0.9963, -6.01, -0.5601), (0.9034, -6.001, -0.7807), (0.5916, -6.246, -0.8721), (0.8678, -6.406, -0.5601), (0.7869, -6.359, -0.7807), (0.4021, -6.457, -0.8721), (0.5896, -6.715, -0.5601), (0.5346, -6.639, -0.7807), (0.1434, -6.572, -0.8721), (0.2097, -6.884, -0.5601), (0.1903, -6.793, -0.7807), (-0.1398, -6.572, -0.8721), (-0.2061, -6.884, -0.5601), (-0.1867, -6.793, -0.7807), (-0.3985, -6.457, -0.8721), (-0.586, -6.715, -0.5601), (-0.5311, -6.639, -0.7807), (-0.588, -6.246, -0.8721), (-0.8642, -6.406, -0.5601), (-0.7833, -6.359, -0.7807), (-0.6755, -5.977, -0.8721), (-0.9927, -6.01, -0.5601), (-0.8998, -6.001, -0.7807), (-0.6459, -5.696, -0.8721), (-0.9493, -5.597, -0.5601), (-0.8604, -5.626, -0.7807), (-0.5043, -5.45, -0.8721), (-0.7414, -5.237, -0.5601), (-0.6719, -5.299, -0.7807), (-0.2752, -5.284, -0.8721), (-0.405, -4.992, -0.5601), (-0.367, -5.078, -0.7807), (0.3125, -5.208, 2.128), (0.4085, -4.992, 1.897), (0.3804, -5.056, 2.06), (0.001777, -4.906, 1.897), (0.001777, -5.142, 2.128), (0.001777, -4.975, 2.06), (0.5695, -5.395, 2.128), (0.7449, -5.237, 1.897), (0.6936, -5.283, 2.06), (0.7284, -5.67, 2.128), (0.9528, -5.597, 1.897), (0.8871, -5.618, 2.06), (0.7616, -5.986, 2.128), (0.9963, -6.01, 1.897), (0.9276, -6.003, 2.06), (0.6634, -6.288, 2.128), (0.8678, -6.406, 1.897), (0.8079, -6.371, 2.06), (0.4508, -6.524, 2.128), (0.5896, -6.715, 1.897), (0.5489, -6.659, 2.06), (0.1606, -6.653, 2.128), (0.2097, -6.884, 1.897), (0.1953, -6.817, 2.06), (-0.1571, -6.653, 2.128), (-0.2061, -6.884, 1.897), (-0.1918, -6.817, 2.06), (-0.4473, -6.524, 2.128), (-0.586, -6.715, 1.897), (-0.5454, -6.659, 2.06), (-0.6599, -6.288, 2.128), (-0.8642, -6.406, 1.897), (-0.8044, -6.371, 2.06), (-0.758, -5.986, 2.128), (-0.9927, -6.01, 1.897), (-0.924, -6.003, 2.06), (-0.7248, -5.67, 2.128), (-0.9493, -5.597, 1.897), (-0.8835, -5.618, 2.06), (-0.566, -5.395, 2.128), (-0.7414, -5.237, 1.897), (-0.69, -5.283, 2.06), (-0.309, -5.208, 2.128), (-0.405, -4.992, 1.897), (-0.3768, -5.056, 2.06), (0.9528, -5.597, 1.078), (0.9528, -5.597, 0.259), (0.9963, -6.01, 1.078), (0.9963, -6.01, 0.259), (0.8678, -6.406, 1.078), (0.8678, -6.406, 0.259), (-0.8642, -6.406, 1.078), (-0.8642, -6.406, 0.259), (-0.9927, -6.01, 1.078), (-0.9927, -6.01, 0.259), (-0.9493, -5.597, 1.078), (-0.9493, -5.597, 0.259), (0.9528, -5.597, 0.6685), (0.9963, -6.01, 0.6685), (0.8678, -6.406, 0.6685), (-0.8642, -6.406, 0.6685), (-0.9927, -6.01, 0.6685), (-0.9493, -5.597, 0.6685)], [], [(2, 3, 99, 96), (3, 4, 102, 99), (4, 5, 105, 102), (5, 6, 108, 105), (6, 7, 111, 108), (7, 8, 114, 111), (8, 9, 117, 114), (9, 10, 120, 117), (10, 11, 123, 120), (11, 12, 126, 123), (12, 13, 129, 126), (13, 14, 132, 129), (29, 28, 15, 16, 17, 18, 19, 20, 21, 22, 23, 24, 25, 26, 27), (11, 10, 40, 41), (1, 2, 96, 90), (14, 0, 94, 132), (49, 91, 97, 52), (46, 93, 91, 49), (52, 97, 100, 135, 147, 136, 55), (135, 100, 103, 137), (137, 103, 106, 139), (61, 140, 149, 139, 106, 109, 64), (64, 109, 112, 67), (67, 112, 115, 70), (70, 115, 118, 73), (73, 118, 121, 141, 150, 142, 76), (141, 121, 124, 143), (143, 124, 127, 145), (82, 146, 152, 145, 127, 130, 85), (85, 130, 133, 88), (88, 133, 93, 46), (36, 35, 24, 23), (4, 3, 33, 34), (12, 11, 41, 42), (5, 4, 34, 35), (13, 12, 42, 43), (6, 5, 35, 36), (14, 13, 43, 44), (7, 6, 36, 37), (0, 14, 44, 31), (8, 7, 37, 38), (1, 0, 31, 30), (9, 8, 38, 39), (2, 1, 30, 32), (10, 9, 39, 40), (3, 2, 32, 33), (46, 49, 50, 47), (47, 50, 48, 45), (49, 52, 53, 50), (50, 53, 51, 48), (52, 55, 56, 53), (53, 56, 54, 51), (55, 58, 59, 56), (56, 59, 57, 54), (58, 61, 62, 59), (59, 62, 60, 57), (61, 64, 65, 62), (62, 65, 63, 60), (64, 67, 68, 65), (65, 68, 66, 63), (67, 70, 71, 68), (68, 71, 69, 66), (70, 73, 74, 71), (71, 74, 72, 69), (73, 76, 77, 74), (74, 77, 75, 72), (76, 79, 80, 77), (77, 80, 78, 75), (79, 82, 83, 80), (80, 83, 81, 78), (82, 85, 86, 83), (83, 86, 84, 81), (85, 88, 89, 86), (86, 89, 87, 84), (88, 46, 47, 89), (89, 47, 45, 87), (45, 48, 51, 54, 57, 60, 63, 66, 69, 72, 75, 78, 81, 84, 87), (91, 93, 95, 92), (92, 95, 94, 90), (97, 91, 92, 98), (98, 92, 90, 96), (100, 97, 98, 101), (101, 98, 96, 99), (103, 100, 101, 104), (104, 101, 99, 102), (106, 103, 104, 107), (107, 104, 102, 105), (109, 106, 107, 110), (110, 107, 105, 108), (112, 109, 110, 113), (113, 110, 108, 111), (115, 112, 113, 116), (116, 113, 111, 114), (118, 115, 116, 119), (119, 116, 114, 117), (121, 118, 119, 122), (122, 119, 117, 120), (124, 121, 122, 125), (125, 122, 120, 123), (127, 124, 125, 128), (128, 125, 123, 126), (130, 127, 128, 131), (131, 128, 126, 129), (133, 130, 131, 134), (134, 131, 129, 132), (93, 133, 134, 95), (95, 134, 132, 94), (0, 1, 90, 94), (44, 43, 16, 15), (37, 36, 23, 22), (31, 44, 15, 28), (38, 37, 22, 21), (30, 31, 28, 29), (39, 38, 21, 20), (32, 30, 29, 27), (40, 39, 20, 19), (33, 32, 27, 26), (41, 40, 19, 18), (34, 33, 26, 25), (42, 41, 18, 17), (35, 34, 25, 24), (43, 42, 17, 16), (79, 144, 146, 82), (151, 143, 145, 152), (76, 142, 144, 79), (150, 141, 143, 151), (58, 138, 140, 61), (148, 137, 139, 149), (55, 136, 138, 58), (147, 135, 137, 148), (136, 147, 148, 138), (138, 148, 149, 140), (142, 150, 151, 144), (144, 151, 152, 146)])
me_cylindre_002.polygons.foreach_set('use_smooth', [True] * 134)
_uv = me_cylindre_002.uv_layers.new(name='CarteUV')
_uv.uv.foreach_set('vector', [0.4159, 0.9305, 0.465, 0.9305, 0.465, 0.9796, 0.4159, 0.9796, 0.4159, 0.9305, 0.465, 0.9305, 0.465, 0.9796, 0.4159, 0.9796, 0.4159, 0.9305, 0.465, 0.9305, 0.465, 0.9796, 0.4159, 0.9796, 0.4159, 0.9305, 0.465, 0.9305, 0.465, 0.9796, 0.4159, 0.9796, 0.4159, 0.9305, 0.465, 0.9305, 0.465, 0.9796, 0.4159, 0.9796, 0.4159, 0.9305, 0.465, 0.9305, 0.465, 0.9796, 0.4159, 0.9796, 0.4159, 0.9305, 0.465, 0.9305, 0.465, 0.9796, 0.4159, 0.9796, 0.4159, 0.9305, 0.465, 0.9305, 0.465, 0.9796, 0.4159, 0.9796, 0.4159, 0.9305, 0.465, 0.9305, 0.465, 0.9796, 0.4159, 0.9796, 0.4159, 0.9305, 0.465, 0.9305, 0.465, 0.9796, 0.4159, 0.9796, 0.4159, 0.9305, 0.465, 0.9305, 0.465, 0.9796, 0.4159, 0.9796, 0.4159, 0.9305, 0.465, 0.9305, 0.465, 0.9796, 0.4159, 0.9796, 0.2788, 0.3146, 0.25, 0.3208, 0.2212, 0.3146, 0.1974, 0.2973, 0.1827, 0.2719, 0.1796, 0.2426, 0.1887, 0.2146, 0.2084, 0.1928, 0.2353, 0.1808, 0.2647, 0.1808, 0.2916, 0.1928, 0.3113, 0.2146, 0.3204, 0.2426, 0.3173, 0.2719, 0.3026, 0.2973, 0.15, 0.9211, 0.1691, 0.9211, 0.1691, 0.9402, 0.15, 0.9402, 0.4159, 0.9305, 0.465, 0.9305, 0.465, 0.9796, 0.4159, 0.9796, 0.4159, 0.9305, 0.465, 0.9305, 0.465, 0.9796, 0.4159, 0.9796, 0.2606, 0.9208, 0.3253, 0.9208, 0.3253, 0.9854, 0.2606, 0.9854, 0.2606, 0.9208, 0.3253, 0.9208, 0.3253, 0.9854, 0.2606, 0.9854, 0.293, 0.9854, 0.3182, 0.9733, 0.3245, 0.9459, 0.307, 0.924, 0.2789, 0.924, 0.2615, 0.9459, 0.2677, 0.9733, 0.2606, 0.9208, 0.3253, 0.9208, 0.3253, 0.9854, 0.2606, 0.9854, 0.2606, 0.9208, 0.3253, 0.9208, 0.3253, 0.9854, 0.2606, 0.9854, 0.293, 0.9854, 0.3182, 0.9733, 0.3245, 0.9459, 0.307, 0.924, 0.2789, 0.924, 0.2615, 0.9459, 0.2677, 0.9733, 0.2606, 0.9208, 0.3253, 0.9208, 0.3253, 0.9854, 0.2606, 0.9854, 0.2606, 0.9208, 0.3253, 0.9208, 0.3253, 0.9854, 0.2606, 0.9854, 0.2606, 0.9208, 0.3253, 0.9208, 0.3253, 0.9854, 0.2606, 0.9854, 0.293, 0.9854, 0.3182, 0.9733, 0.3245, 0.9459, 0.307, 0.924, 0.2789, 0.924, 0.2615, 0.9459, 0.2677, 0.9733, 0.2606, 0.9208, 0.3253, 0.9208, 0.3253, 0.9854, 0.2606, 0.9854, 0.2606, 0.9208, 0.3253, 0.9208, 0.3253, 0.9854, 0.2606, 0.9854, 0.293, 0.9854, 0.3182, 0.9733, 0.3245, 0.9459, 0.307, 0.924, 0.2789, 0.924, 0.2615, 0.9459, 0.2677, 0.9733, 0.2606, 0.9208, 0.3253, 0.9208, 0.3253, 0.9854, 0.2606, 0.9854, 0.2606, 0.9208, 0.3253, 0.9208, 0.3253, 0.9854, 0.2606, 0.9854, 0.2916, 0.1928, 0.3113, 0.2146, 0.3113, 0.2146, 0.2916, 0.1928, 0.15, 0.9211, 0.1691, 0.9211, 0.1691, 0.9402, 0.15, 0.9402, 0.15, 0.9211, 0.1691, 0.9211, 0.1691, 0.9402, 0.15, 0.9402, 0.15, 0.9211, 0.1691, 0.9211, 0.1691, 0.9402, 0.15, 0.9402, 0.15, 0.9211, 0.1691, 0.9211, 0.1691, 0.9402, 0.15, 0.9402, 0.15, 0.9211, 0.1691, 0.9211, 0.1691, 0.9402, 0.15, 0.9402, 0.15, 0.9211, 0.1691, 0.9211, 0.1691, 0.9402, 0.15, 0.9402, 0.15, 0.9211, 0.1691, 0.9211, 0.1691, 0.9402, 0.15, 0.9402, 0.15, 0.9211, 0.1691, 0.9211, 0.1691, 0.9402, 0.15, 0.9402, 0.15, 0.9211, 0.1691, 0.9211, 0.1691, 0.9402, 0.15, 0.9402, 0.15, 0.9211, 0.1691, 0.9211, 0.1691, 0.9402, 0.15, 0.9402, 0.15, 0.9211, 0.1691, 0.9211, 0.1691, 0.9402, 0.15, 0.9402, 0.15, 0.9211, 0.1691, 0.9211, 0.1691, 0.9402, 0.15, 0.9402, 0.15, 0.9211, 0.1691, 0.9211, 0.1691, 0.9402, 0.15, 0.9402, 0.15, 0.9211, 0.1691, 0.9211, 0.1691, 0.9402, 0.15, 0.9402, 0.02534, 0.9434, 0.0984, 0.9434, 0.0984, 0.9766, 0.02534, 0.9766, 0.02533, 0.9434, 0.1693, 0.9434, 0.1693, 0.9762, 0.02533, 0.9762, 0.02534, 0.9434, 0.0984, 0.9434, 0.0984, 0.9766, 0.02534, 0.9766, 0.02533, 0.9434, 0.1693, 0.9434, 0.1693, 0.9762, 0.02533, 0.9762, 0.02534, 0.9434, 0.0984, 0.9434, 0.0984, 0.9766, 0.02534, 0.9766, 0.02533, 0.9434, 0.1693, 0.9434, 0.1693, 0.9762, 0.02533, 0.9762, 0.02534, 0.9434, 0.0984, 0.9434, 0.0984, 0.9766, 0.02534, 0.9766, 0.02533, 0.9434, 0.1693, 0.9434, 0.1693, 0.9762, 0.02533, 0.9762, 0.02534, 0.9434, 0.0984, 0.9434, 0.0984, 0.9766, 0.02534, 0.9766, 0.02533, 0.9434, 0.1693, 0.9434, 0.1693, 0.9762, 0.02533, 0.9762, 0.02534, 0.9434, 0.0984, 0.9434, 0.0984, 0.9766, 0.02534, 0.9766, 0.02533, 0.9434, 0.1693, 0.9434, 0.1693, 0.9762, 0.02533, 0.9762, 0.02534, 0.9434, 0.0984, 0.9434, 0.0984, 0.9766, 0.02534, 0.9766, 0.02533, 0.9434, 0.1693, 0.9434, 0.1693, 0.9762, 0.02533, 0.9762, 0.02534, 0.9434, 0.0984, 0.9434, 0.0984, 0.9766, 0.02534, 0.9766, 0.02533, 0.9434, 0.1693, 0.9434, 0.1693, 0.9762, 0.02533, 0.9762, 0.02534, 0.9434, 0.0984, 0.9434, 0.0984, 0.9766, 0.02534, 0.9766, 0.02533, 0.9434, 0.1693, 0.9434, 0.1693, 0.9762, 0.02533, 0.9762, 0.02534, 0.9434, 0.0984, 0.9434, 0.0984, 0.9766, 0.02534, 0.9766, 0.02533, 0.9434, 0.1693, 0.9434, 0.1693, 0.9762, 0.02533, 0.9762, 0.02534, 0.9434, 0.0984, 0.9434, 0.0984, 0.9766, 0.02534, 0.9766, 0.02533, 0.9434, 0.1693, 0.9434, 0.1693, 0.9762, 0.02533, 0.9762, 0.02534, 0.9434, 0.0984, 0.9434, 0.0984, 0.9766, 0.02534, 0.9766, 0.02533, 0.9434, 0.1693, 0.9434, 0.1693, 0.9762, 0.02533, 0.9762, 0.02534, 0.9434, 0.0984, 0.9434, 0.0984, 0.9766, 0.02534, 0.9766, 0.02533, 0.9434, 0.1693, 0.9434, 0.1693, 0.9762, 0.02533, 0.9762, 0.02534, 0.9434, 0.0984, 0.9434, 0.0984, 0.9766, 0.02534, 0.9766, 0.02533, 0.9434, 0.1693, 0.9434, 0.1693, 0.9762, 0.02533, 0.9762, 0.02534, 0.9434, 0.0984, 0.9434, 0.0984, 0.9766, 0.02534, 0.9766, 0.02533, 0.9434, 0.1693, 0.9434, 0.1693, 0.9762, 0.02533, 0.9762, 0.4404, 0.9796, 0.4504, 0.9775, 0.4587, 0.9715, 0.4638, 0.9627, 0.4648, 0.9525, 0.4617, 0.9428, 0.4549, 0.9352, 0.4455, 0.9311, 0.4353, 0.9311, 0.426, 0.9352, 0.4192, 0.9428, 0.416, 0.9525, 0.4171, 0.9627, 0.4222, 0.9715, 0.4304, 0.9775, 0.02533, 0.9434, 0.1693, 0.9434, 0.1693, 0.9762, 0.02533, 0.9762, 0.02533, 0.9434, 0.1693, 0.9434, 0.1693, 0.9762, 0.02533, 0.9762, 0.02533, 0.9434, 0.1693, 0.9434, 0.1693, 0.9762, 0.02533, 0.9762, 0.02533, 0.9434, 0.1693, 0.9434, 0.1693, 0.9762, 0.02533, 0.9762, 0.02533, 0.9434, 0.1693, 0.9434, 0.1693, 0.9762, 0.02533, 0.9762, 0.02533, 0.9434, 0.1693, 0.9434, 0.1693, 0.9762, 0.02533, 0.9762, 0.02533, 0.9434, 0.1693, 0.9434, 0.1693, 0.9762, 0.02533, 0.9762, 0.02533, 0.9434, 0.1693, 0.9434, 0.1693, 0.9762, 0.02533, 0.9762, 0.02533, 0.9434, 0.1693, 0.9434, 0.1693, 0.9762, 0.02533, 0.9762, 0.02533, 0.9434, 0.1693, 0.9434, 0.1693, 0.9762, 0.02533, 0.9762, 0.02533, 0.9434, 0.1693, 0.9434, 0.1693, 0.9762, 0.02533, 0.9762, 0.02533, 0.9434, 0.1693, 0.9434, 0.1693, 0.9762, 0.02533, 0.9762, 0.02533, 0.9434, 0.1693, 0.9434, 0.1693, 0.9762, 0.02533, 0.9762, 0.02533, 0.9434, 0.1693, 0.9434, 0.1693, 0.9762, 0.02533, 0.9762, 0.02533, 0.9434, 0.1693, 0.9434, 0.1693, 0.9762, 0.02533, 0.9762, 0.02533, 0.9434, 0.1693, 0.9434, 0.1693, 0.9762, 0.02533, 0.9762, 0.02533, 0.9434, 0.1693, 0.9434, 0.1693, 0.9762, 0.02533, 0.9762, 0.02533, 0.9434, 0.1693, 0.9434, 0.1693, 0.9762, 0.02533, 0.9762, 0.02533, 0.9434, 0.1693, 0.9434, 0.1693, 0.9762, 0.02533, 0.9762, 0.02533, 0.9434, 0.1693, 0.9434, 0.1693, 0.9762, 0.02533, 0.9762, 0.02533, 0.9434, 0.1693, 0.9434, 0.1693, 0.9762, 0.02533, 0.9762, 0.02533, 0.9434, 0.1693, 0.9434, 0.1693, 0.9762, 0.02533, 0.9762, 0.02533, 0.9434, 0.1693, 0.9434, 0.1693, 0.9762, 0.02533, 0.9762, 0.02533, 0.9434, 0.1693, 0.9434, 0.1693, 0.9762, 0.02533, 0.9762, 0.02533, 0.9434, 0.1693, 0.9434, 0.1693, 0.9762, 0.02533, 0.9762, 0.02533, 0.9434, 0.1693, 0.9434, 0.1693, 0.9762, 0.02533, 0.9762, 0.02533, 0.9434, 0.1693, 0.9434, 0.1693, 0.9762, 0.02533, 0.9762, 0.02533, 0.9434, 0.1693, 0.9434, 0.1693, 0.9762, 0.02533, 0.9762, 0.02533, 0.9434, 0.1693, 0.9434, 0.1693, 0.9762, 0.02533, 0.9762, 0.02533, 0.9434, 0.1693, 0.9434, 0.1693, 0.9762, 0.02533, 0.9762, 0.4159, 0.9305, 0.465, 0.9305, 0.465, 0.9796, 0.4159, 0.9796, 0.2212, 0.3146, 0.1974, 0.2973, 0.1974, 0.2973, 0.2212, 0.3146, 0.2647, 0.1808, 0.2916, 0.1928, 0.2916, 0.1928, 0.2647, 0.1808, 0.25, 0.3208, 0.2212, 0.3146, 0.2212, 0.3146, 0.25, 0.3208, 0.2353, 0.1808, 0.2647, 0.1808, 0.2647, 0.1808, 0.2353, 0.1808, 0.2788, 0.3146, 0.25, 0.3208, 0.25, 0.3208, 0.2788, 0.3146, 0.2084, 0.1928, 0.2353, 0.1808, 0.2353, 0.1808, 0.2084, 0.1928, 0.3026, 0.2973, 0.2788, 0.3146, 0.2788, 0.3146, 0.3026, 0.2973, 0.1887, 0.2146, 0.2084, 0.1928, 0.2084, 0.1928, 0.1887, 0.2146, 0.3173, 0.2719, 0.3026, 0.2973, 0.3026, 0.2973, 0.3173, 0.2719, 0.1796, 0.2426, 0.1887, 0.2146, 0.1887, 0.2146, 0.1796, 0.2426, 0.3204, 0.2426, 0.3173, 0.2719, 0.3173, 0.2719, 0.3204, 0.2426, 0.1827, 0.2719, 0.1796, 0.2426, 0.1796, 0.2426, 0.1827, 0.2719, 0.3113, 0.2146, 0.3204, 0.2426, 0.3204, 0.2426, 0.3113, 0.2146, 0.1974, 0.2973, 0.1827, 0.2719, 0.1827, 0.2719, 0.1974, 0.2973, 0.2606, 0.9208, 0.3253, 0.9208, 0.3253, 0.9854, 0.2606, 0.9854, 0.368, 0.889, 0.368, 0.9926, 0.2512, 0.9926, 0.2512, 0.889, 0.2606, 0.9208, 0.3253, 0.9208, 0.3253, 0.9854, 0.2606, 0.9854, 0.4847, 0.889, 0.4847, 0.9926, 0.368, 0.9926, 0.368, 0.889, 0.2606, 0.9208, 0.3253, 0.9208, 0.3253, 0.9854, 0.2606, 0.9854, 0.3681, 0.8891, 0.3681, 0.9928, 0.2512, 0.9928, 0.2512, 0.8891, 0.2606, 0.9208, 0.3253, 0.9208, 0.3253, 0.9854, 0.2606, 0.9854, 0.485, 0.8891, 0.485, 0.9928, 0.3681, 0.9928, 0.3681, 0.8891, 0.485, 0.7854, 0.485, 0.8891, 0.3681, 0.8891, 0.3681, 0.7854, 0.3681, 0.7854, 0.3681, 0.8891, 0.2512, 0.8891, 0.2512, 0.7854, 0.4847, 0.7854, 0.4847, 0.889, 0.368, 0.889, 0.368, 0.7854, 0.368, 0.7854, 0.368, 0.889, 0.2512, 0.889, 0.2512, 0.7854])
me_cylindre_002.materials.append(mat_carp_j_fc_gun_txt)
me_cylindre_002.use_remesh_fix_poles = True
me_cylindre_002.use_remesh_preserve_attributes = False
me_cylindre_002.update()

# ---- objects
ob_soudeuse = bpy.data.objects.new('Soudeuse', me_cylindre)
ob_canne_gas = bpy.data.objects.new('Canne Gas', me_cylindre_002)

# ---- transforms, parenting, visibility, modifiers, constraints
ob_soudeuse.location = (0.0, 0.0, 0.0)
_m = ob_soudeuse.modifiers.new('Auto Smooth', 'NODES')
_m.node_group = ng_auto_smooth
_gi = [s.identifier for s in ng_auto_smooth.interface.items_tree if s.item_type == 'SOCKET' and s.in_out == 'INPUT']
_m[_gi[1]] = 0.5236  # Angle
ob_canne_gas.parent = ob_soudeuse
ob_canne_gas.location = (0.0, 0.0, 0.0)
_m = ob_canne_gas.modifiers.new('Auto Smooth', 'NODES')
_m.node_group = ng_auto_smooth
_gi = [s.identifier for s in ng_auto_smooth.interface.items_tree if s.item_type == 'SOCKET' and s.in_out == 'INPUT']
_m[_gi[1]] = 0.5236  # Angle

# ---- collection membership
col_collection.objects.link(ob_soudeuse)
col_collection.objects.link(ob_canne_gas)

# ---- scene / render settings (as saved in the file)
scene.frame_start = 1; scene.frame_end = 250; scene.frame_set(1)
scene.render.engine = 'BLENDER_EEVEE_NEXT'
scene.cycles.use_denoising = False
scene.cycles.samples = 128
scene.cycles.sampling_pattern = 'TABULATED_SOBOL'
scene.cycles.use_adaptive_sampling = False
scene.cycles.use_light_tree = False
scene.view_settings.view_transform = 'Filmic'
bpy.context.view_layer.update()

# ---- added for rendering (the .blend has no active camera and no usable light): camera, sun
cam_auto = bpy.data.cameras.new('AutoCamera')
cam_auto.lens = 50.0
cam_auto.sensor_width = 36.0
cam_auto.clip_end = 1000.0
ob_auto_camera = bpy.data.objects.new('AutoCamera', cam_auto)
scene.collection.objects.link(ob_auto_camera)
ob_auto_camera.location = (10.6979, -16.5467, 9.33209)
ob_auto_camera.rotation_euler = (1.09748, -7.21219e-08, 0.694738)
scene.camera = ob_auto_camera
light_auto_sun = bpy.data.lights.new('AutoSun', 'SUN')
light_auto_sun.energy = 3.0
light_auto_sun.angle = 0.0523599
ob_auto_sun = bpy.data.objects.new('AutoSun', light_auto_sun)
scene.collection.objects.link(ob_auto_sun)
ob_auto_sun.rotation_euler = (0.872665, 0.174533, 0.523599)
bpy.context.view_layer.update()
